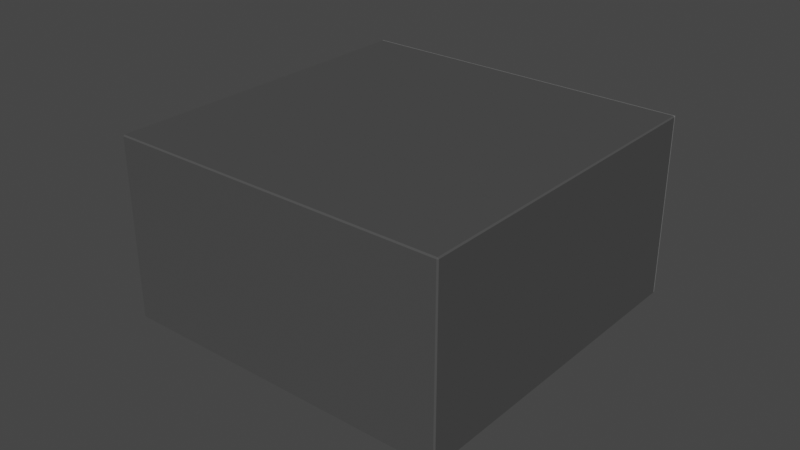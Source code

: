 # Source: Oven.blend  (saved by Blender 3.5.10; exported with 4.5.12 LTS)
import bpy
from mathutils import Matrix  # noqa: F401  (used for matrix-valued properties, if any)

bpy.ops.wm.read_factory_settings(use_empty=True)
scene = bpy.context.scene
scene.name = 'Scene'

# ---- collections
col_collection = bpy.data.collections.new('Collection'); scene.collection.children.link(col_collection)

# ---- materials (node trees are filled in below, after node groups)
mat_material = bpy.data.materials.new('Material')
mat_material.alpha_threshold = 0.0
mat_material.use_transparent_shadow = False
mat_material.diffuse_color = (0.07301, 0.07301, 0.07301, 1.0)
mat_material.roughness = 0.5
mat_material.line_color = (0.0, 0.0, 0.0, 1.0)
mat_material_003 = bpy.data.materials.new('Material.003')
mat_material_003.use_transparent_shadow = False
mat_material_003.diffuse_color = (0.1953, 0.1953, 0.1953, 1.0)
mat_material_002 = bpy.data.materials.new('Material.002')
mat_material_002.use_transparent_shadow = False
mat_material_002.diffuse_color = (1.0, 1.0, 1.0, 1.0)
mat_material_004 = bpy.data.materials.new('Material.004')
mat_material_004.use_transparent_shadow = False
mat_material_004.diffuse_color = (1.0, 1.0, 1.0, 1.0)

# ---- material node trees

# ---- world
world_world = bpy.data.worlds.new('World'); scene.world = world_world
world_world.use_nodes = True; world_world.node_tree.nodes.clear()
_N = world_world.node_tree.nodes; _L = world_world.node_tree.links
n0 = _N.new('ShaderNodeOutputWorld'); n0.name = 'World Output'; n0.location = (300, 300)
n1 = _N.new('ShaderNodeBackground'); n1.name = 'Background'; n1.location = (10, 300)
n1.inputs[0].default_value = (0.05088, 0.05088, 0.05088, 1.0)
_L.new(n1.outputs[0], n0.inputs[0])
n0.is_active_output = True
world_world.color = (0.05088, 0.05088, 0.05088)
world_world.use_sun_shadow = False
world_world.sun_shadow_jitter_overblur = 0.0

# ---- meshes
me_cube = bpy.data.meshes.new('Cube')
me_cube.from_pydata([(1.0, 1.0, 1.0), (1.0, 1.0, -0.06771), (1.0, -1.0, 1.0), (1.0, -1.0, -0.06771), (-1.0, 1.0, 1.0), (-1.0, 1.0, -0.06771), (-1.0, -1.0, 1.0), (-1.0, -1.0, -0.06771)], [], [(0, 4, 6, 2), (3, 2, 6, 7), (7, 6, 4, 5), (5, 1, 3, 7), (1, 0, 2, 3)])
_uv = me_cube.uv_layers.new(name='UVMap')
_uv.uv.foreach_set('vector', [0.625, 0.5, 0.875, 0.5, 0.875, 0.75, 0.625, 0.75, 0.375, 0.75, 0.625, 0.75, 0.625, 1.0, 0.375, 1.0, 0.375, 0.0, 0.625, 0.0, 0.625, 0.25, 0.375, 0.25, 0.125, 0.5, 0.375, 0.5, 0.375, 0.75, 0.125, 0.75, 0.375, 0.5, 0.625, 0.5, 0.625, 0.75, 0.375, 0.75])
me_cube.materials.append(mat_material)
me_cube.use_mirror_vertex_groups = False
me_cube.update()
me_plane_001 = bpy.data.meshes.new('Plane.001')
me_plane_001.from_pydata([(-1.0, -0.06076, -4.106e-08), (1.0, -0.06076, -4.106e-08), (-1.0, 1.0, 0.0), (1.0, 1.0, 0.0), (0.8083, 0.9042, -3.708e-09), (0.806, 0.03939, -3.718e-08), (-0.2779, 0.03939, -3.718e-08), (-0.2756, 0.9019, -3.798e-09)], [], [(0, 1, 3, 4, 5, 6), (7, 4, 3, 2, 0, 6)])
_uv = me_plane_001.uv_layers.new(name='UVMap')
_uv.uv.foreach_set('vector', [0.0, 0.0, 1.0, 0.0, 1.0, 1.0, 0.9041, 0.9097, 0.903, 0.09441, 0.361, 0.09441, 0.3622, 0.9075, 0.9041, 0.9097, 1.0, 1.0, 0.0, 1.0, 0.0, 0.0, 0.361, 0.09441])
me_plane_001.materials.append(mat_material_003)
me_plane_001.update()
me_plane_002 = bpy.data.meshes.new('Plane.002')
me_plane_002.from_pydata([(0.0, -0.2, 0.5985), (0.07804, -0.2, 0.6062), (0.0, 0.2, 0.5985), (-0.07804, -0.2, 0.6062), (-0.1531, -0.2, 0.6289), (-0.07804, 0.2, 0.6062), (-0.1531, 0.2, 0.6289), (-0.2222, 0.2, 0.6659), (-0.2828, 0.2, 0.7156), (-0.2222, -0.2, 0.6659), (-0.2828, -0.2, 0.7156), (-0.3326, -0.2, 0.7763), (-0.3696, -0.2, 0.8454), (-0.3326, 0.2, 0.7763), (-0.3696, 0.2, 0.8454), (-0.3923, 0.2, 0.9205), (-0.4, 0.2, 0.9985), (-0.3923, -0.2, 0.9205), (-0.4, -0.2, 0.9985), (-0.3923, -0.2, 1.077), (-0.3696, -0.2, 1.152), (-0.3923, 0.2, 1.077), (-0.3696, 0.2, 1.152), (-0.3326, 0.2, 1.221), (-0.2828, 0.2, 1.281), (-0.3326, -0.2, 1.221), (-0.2828, -0.2, 1.281), (-0.2222, -0.2, 1.331), (-0.1531, -0.2, 1.368), (-0.2222, 0.2, 1.331), (-0.1531, 0.2, 1.368), (-0.07804, 0.2, 1.391), (0.0, 0.2, 1.398), (-0.07804, -0.2, 1.391), (0.0, -0.2, 1.398), (0.07804, -0.2, 1.391), (0.1531, -0.2, 1.368), (0.07804, 0.2, 1.391), (0.1531, 0.2, 1.368), (0.2222, 0.2, 1.331), (0.2828, 0.2, 1.281), (0.2222, -0.2, 1.331), (0.2828, -0.2, 1.281), (0.3326, -0.2, 1.221), (0.3696, -0.2, 1.152), (0.3326, 0.2, 1.221), (0.3696, 0.2, 1.152), (0.3923, 0.2, 1.077), (0.4, 0.2, 0.9985), (0.3923, -0.2, 1.077), (0.4, -0.2, 0.9985), (0.3923, -0.2, 0.9205), (0.3696, -0.2, 0.8454), (0.3923, 0.2, 0.9205), (0.3696, 0.2, 0.8454), (0.3326, 0.2, 0.7763), (0.2828, 0.2, 0.7156), (0.3326, -0.2, 0.7763), (0.2828, -0.2, 0.7156), (0.2222, -0.2, 0.6659), (0.1531, -0.2, 0.6289), (0.2222, 0.2, 0.6659), (0.1531, 0.2, 0.6289), (0.07804, 0.2, 0.6062)], [], [(0, 1, 60, 59, 58, 57, 52, 51, 50, 49, 44, 43, 42, 41, 36, 35, 34, 33, 28, 27, 26, 25, 20, 19, 18, 17, 12, 11, 10, 9, 4, 3), (0, 2, 63, 1), (3, 5, 2, 0), (4, 6, 5, 3), (63, 2, 5, 6, 7, 8, 13, 14, 15, 16, 21, 22, 23, 24, 29, 30, 31, 32, 37, 38, 39, 40, 45, 46, 47, 48, 53, 54, 55, 56, 61, 62), (9, 7, 6, 4), (10, 8, 7, 9), (11, 13, 8, 10), (12, 14, 13, 11), (17, 15, 14, 12), (18, 16, 15, 17), (19, 21, 16, 18), (20, 22, 21, 19), (25, 23, 22, 20), (26, 24, 23, 25), (27, 29, 24, 26), (28, 30, 29, 27), (33, 31, 30, 28), (34, 32, 31, 33), (35, 37, 32, 34), (36, 38, 37, 35), (41, 39, 38, 36), (42, 40, 39, 41), (43, 45, 40, 42), (44, 46, 45, 43), (49, 47, 46, 44), (50, 48, 47, 49), (51, 53, 48, 50), (52, 54, 53, 51), (57, 55, 54, 52), (58, 56, 55, 57), (59, 61, 56, 58), (60, 62, 61, 59), (1, 63, 62, 60)])
me_plane_002.polygons.foreach_set('use_smooth', [True] * 34)
_uv = me_plane_002.uv_layers.new(name='UVMap')
_uv.uv.foreach_set('vector', [0.75, 0.49, 0.7968, 0.4854, 0.8418, 0.4717, 0.8833, 0.4496, 0.9197, 0.4197, 0.9496, 0.3833, 0.9717, 0.3418, 0.9854, 0.2968, 0.99, 0.25, 0.9854, 0.2032, 0.9717, 0.1582, 0.9496, 0.1167, 0.9197, 0.08029, 0.8833, 0.05045, 0.8418, 0.02827, 0.7968, 0.01461, 0.75, 0.01, 0.7032, 0.01461, 0.6582, 0.02827, 0.6167, 0.05045, 0.5803, 0.08029, 0.5504, 0.1167, 0.5283, 0.1582, 0.5146, 0.2032, 0.51, 0.25, 0.5146, 0.2968, 0.5283, 0.3418, 0.5504, 0.3833, 0.5803, 0.4197, 0.6167, 0.4496, 0.6582, 0.4717, 0.7032, 0.4854, 1.0, 0.5, 1.0, 1.0, 0.9688, 1.0, 0.9688, 0.5, 0.03125, 0.5, 0.03125, 1.0, 0.0, 1.0, 0.0, 0.5, 0.0625, 0.5, 0.0625, 1.0, 0.03125, 1.0, 0.03125, 0.5, 0.2968, 0.4854, 0.25, 0.49, 0.2032, 0.4854, 0.1582, 0.4717, 0.1167, 0.4496, 0.08029, 0.4197, 0.05045, 0.3833, 0.02827, 0.3418, 0.01461, 0.2968, 0.01, 0.25, 0.01461, 0.2032, 0.02827, 0.1582, 0.05045, 0.1167, 0.08029, 0.08029, 0.1167, 0.05045, 0.1582, 0.02827, 0.2032, 0.01461, 0.25, 0.01, 0.2968, 0.01461, 0.3418, 0.02827, 0.3833, 0.05045, 0.4197, 0.08029, 0.4496, 0.1167, 0.4717, 0.1582, 0.4854, 0.2032, 0.49, 0.25, 0.4854, 0.2968, 0.4717, 0.3418, 0.4496, 0.3833, 0.4197, 0.4197, 0.3833, 0.4496, 0.3418, 0.4717, 0.09375, 0.5, 0.09375, 1.0, 0.0625, 1.0, 0.0625, 0.5, 0.125, 0.5, 0.125, 1.0, 0.09375, 1.0, 0.09375, 0.5, 0.1562, 0.5, 0.1562, 1.0, 0.125, 1.0, 0.125, 0.5, 0.1875, 0.5, 0.1875, 1.0, 0.1562, 1.0, 0.1562, 0.5, 0.2188, 0.5, 0.2188, 1.0, 0.1875, 1.0, 0.1875, 0.5, 0.25, 0.5, 0.25, 1.0, 0.2188, 1.0, 0.2188, 0.5, 0.2812, 0.5, 0.2812, 1.0, 0.25, 1.0, 0.25, 0.5, 0.3125, 0.5, 0.3125, 1.0, 0.2812, 1.0, 0.2812, 0.5, 0.3438, 0.5, 0.3438, 1.0, 0.3125, 1.0, 0.3125, 0.5, 0.375, 0.5, 0.375, 1.0, 0.3438, 1.0, 0.3438, 0.5, 0.4062, 0.5, 0.4062, 1.0, 0.375, 1.0, 0.375, 0.5, 0.4375, 0.5, 0.4375, 1.0, 0.4062, 1.0, 0.4062, 0.5, 0.4688, 0.5, 0.4688, 1.0, 0.4375, 1.0, 0.4375, 0.5, 0.5, 0.5, 0.5, 1.0, 0.4688, 1.0, 0.4688, 0.5, 0.5312, 0.5, 0.5312, 1.0, 0.5, 1.0, 0.5, 0.5, 0.5625, 0.5, 0.5625, 1.0, 0.5312, 1.0, 0.5312, 0.5, 0.5938, 0.5, 0.5938, 1.0, 0.5625, 1.0, 0.5625, 0.5, 0.625, 0.5, 0.625, 1.0, 0.5938, 1.0, 0.5938, 0.5, 0.6562, 0.5, 0.6562, 1.0, 0.625, 1.0, 0.625, 0.5, 0.6875, 0.5, 0.6875, 1.0, 0.6562, 1.0, 0.6562, 0.5, 0.7188, 0.5, 0.7188, 1.0, 0.6875, 1.0, 0.6875, 0.5, 0.75, 0.5, 0.75, 1.0, 0.7188, 1.0, 0.7188, 0.5, 0.7812, 0.5, 0.7812, 1.0, 0.75, 1.0, 0.75, 0.5, 0.8125, 0.5, 0.8125, 1.0, 0.7812, 1.0, 0.7812, 0.5, 0.8438, 0.5, 0.8438, 1.0, 0.8125, 1.0, 0.8125, 0.5, 0.875, 0.5, 0.875, 1.0, 0.8438, 1.0, 0.8438, 0.5, 0.9062, 0.5, 0.9062, 1.0, 0.875, 1.0, 0.875, 0.5, 0.9375, 0.5, 0.9375, 1.0, 0.9062, 1.0, 0.9062, 0.5, 0.9688, 0.5, 0.9688, 1.0, 0.9375, 1.0, 0.9375, 0.5])
me_plane_002.materials.append(mat_material)
me_plane_002.update()
me_plane_003 = bpy.data.meshes.new('Plane.003')
me_plane_003.from_pydata([(0.0, -0.2, 0.5985), (0.07804, -0.2, 0.6062), (0.0, 0.2, 0.5985), (-0.07804, -0.2, 0.6062), (-0.1531, -0.2, 0.6289), (-0.07804, 0.2, 0.6062), (-0.1531, 0.2, 0.6289), (-0.2222, 0.2, 0.6659), (-0.2828, 0.2, 0.7156), (-0.2222, -0.2, 0.6659), (-0.2828, -0.2, 0.7156), (-0.3326, -0.2, 0.7763), (-0.3696, -0.2, 0.8454), (-0.3326, 0.2, 0.7763), (-0.3696, 0.2, 0.8454), (-0.3923, 0.2, 0.9205), (-0.4, 0.2, 0.9985), (-0.3923, -0.2, 0.9205), (-0.4, -0.2, 0.9985), (-0.3923, -0.2, 1.077), (-0.3696, -0.2, 1.152), (-0.3923, 0.2, 1.077), (-0.3696, 0.2, 1.152), (-0.3326, 0.2, 1.221), (-0.2828, 0.2, 1.281), (-0.3326, -0.2, 1.221), (-0.2828, -0.2, 1.281), (-0.2222, -0.2, 1.331), (-0.1531, -0.2, 1.368), (-0.2222, 0.2, 1.331), (-0.1531, 0.2, 1.368), (-0.07804, 0.2, 1.391), (0.0, 0.2, 1.398), (-0.07804, -0.2, 1.391), (0.0, -0.2, 1.398), (0.07804, -0.2, 1.391), (0.1531, -0.2, 1.368), (0.07804, 0.2, 1.391), (0.1531, 0.2, 1.368), (0.2222, 0.2, 1.331), (0.2828, 0.2, 1.281), (0.2222, -0.2, 1.331), (0.2828, -0.2, 1.281), (0.3326, -0.2, 1.221), (0.3696, -0.2, 1.152), (0.3326, 0.2, 1.221), (0.3696, 0.2, 1.152), (0.3923, 0.2, 1.077), (0.4, 0.2, 0.9985), (0.3923, -0.2, 1.077), (0.4, -0.2, 0.9985), (0.3923, -0.2, 0.9205), (0.3696, -0.2, 0.8454), (0.3923, 0.2, 0.9205), (0.3696, 0.2, 0.8454), (0.3326, 0.2, 0.7763), (0.2828, 0.2, 0.7156), (0.3326, -0.2, 0.7763), (0.2828, -0.2, 0.7156), (0.2222, -0.2, 0.6659), (0.1531, -0.2, 0.6289), (0.2222, 0.2, 0.6659), (0.1531, 0.2, 0.6289), (0.07804, 0.2, 0.6062)], [], [(0, 1, 60, 59, 58, 57, 52, 51, 50, 49, 44, 43, 42, 41, 36, 35, 34, 33, 28, 27, 26, 25, 20, 19, 18, 17, 12, 11, 10, 9, 4, 3), (0, 2, 63, 1), (3, 5, 2, 0), (4, 6, 5, 3), (63, 2, 5, 6, 7, 8, 13, 14, 15, 16, 21, 22, 23, 24, 29, 30, 31, 32, 37, 38, 39, 40, 45, 46, 47, 48, 53, 54, 55, 56, 61, 62), (9, 7, 6, 4), (10, 8, 7, 9), (11, 13, 8, 10), (12, 14, 13, 11), (17, 15, 14, 12), (18, 16, 15, 17), (19, 21, 16, 18), (20, 22, 21, 19), (25, 23, 22, 20), (26, 24, 23, 25), (27, 29, 24, 26), (28, 30, 29, 27), (33, 31, 30, 28), (34, 32, 31, 33), (35, 37, 32, 34), (36, 38, 37, 35), (41, 39, 38, 36), (42, 40, 39, 41), (43, 45, 40, 42), (44, 46, 45, 43), (49, 47, 46, 44), (50, 48, 47, 49), (51, 53, 48, 50), (52, 54, 53, 51), (57, 55, 54, 52), (58, 56, 55, 57), (59, 61, 56, 58), (60, 62, 61, 59), (1, 63, 62, 60)])
me_plane_003.polygons.foreach_set('use_smooth', [True] * 34)
_uv = me_plane_003.uv_layers.new(name='UVMap')
_uv.uv.foreach_set('vector', [0.75, 0.49, 0.7968, 0.4854, 0.8418, 0.4717, 0.8833, 0.4496, 0.9197, 0.4197, 0.9496, 0.3833, 0.9717, 0.3418, 0.9854, 0.2968, 0.99, 0.25, 0.9854, 0.2032, 0.9717, 0.1582, 0.9496, 0.1167, 0.9197, 0.08029, 0.8833, 0.05045, 0.8418, 0.02827, 0.7968, 0.01461, 0.75, 0.01, 0.7032, 0.01461, 0.6582, 0.02827, 0.6167, 0.05045, 0.5803, 0.08029, 0.5504, 0.1167, 0.5283, 0.1582, 0.5146, 0.2032, 0.51, 0.25, 0.5146, 0.2968, 0.5283, 0.3418, 0.5504, 0.3833, 0.5803, 0.4197, 0.6167, 0.4496, 0.6582, 0.4717, 0.7032, 0.4854, 1.0, 0.5, 1.0, 1.0, 0.9688, 1.0, 0.9688, 0.5, 0.03125, 0.5, 0.03125, 1.0, 0.0, 1.0, 0.0, 0.5, 0.0625, 0.5, 0.0625, 1.0, 0.03125, 1.0, 0.03125, 0.5, 0.2968, 0.4854, 0.25, 0.49, 0.2032, 0.4854, 0.1582, 0.4717, 0.1167, 0.4496, 0.08029, 0.4197, 0.05045, 0.3833, 0.02827, 0.3418, 0.01461, 0.2968, 0.01, 0.25, 0.01461, 0.2032, 0.02827, 0.1582, 0.05045, 0.1167, 0.08029, 0.08029, 0.1167, 0.05045, 0.1582, 0.02827, 0.2032, 0.01461, 0.25, 0.01, 0.2968, 0.01461, 0.3418, 0.02827, 0.3833, 0.05045, 0.4197, 0.08029, 0.4496, 0.1167, 0.4717, 0.1582, 0.4854, 0.2032, 0.49, 0.25, 0.4854, 0.2968, 0.4717, 0.3418, 0.4496, 0.3833, 0.4197, 0.4197, 0.3833, 0.4496, 0.3418, 0.4717, 0.09375, 0.5, 0.09375, 1.0, 0.0625, 1.0, 0.0625, 0.5, 0.125, 0.5, 0.125, 1.0, 0.09375, 1.0, 0.09375, 0.5, 0.1562, 0.5, 0.1562, 1.0, 0.125, 1.0, 0.125, 0.5, 0.1875, 0.5, 0.1875, 1.0, 0.1562, 1.0, 0.1562, 0.5, 0.2188, 0.5, 0.2188, 1.0, 0.1875, 1.0, 0.1875, 0.5, 0.25, 0.5, 0.25, 1.0, 0.2188, 1.0, 0.2188, 0.5, 0.2812, 0.5, 0.2812, 1.0, 0.25, 1.0, 0.25, 0.5, 0.3125, 0.5, 0.3125, 1.0, 0.2812, 1.0, 0.2812, 0.5, 0.3438, 0.5, 0.3438, 1.0, 0.3125, 1.0, 0.3125, 0.5, 0.375, 0.5, 0.375, 1.0, 0.3438, 1.0, 0.3438, 0.5, 0.4062, 0.5, 0.4062, 1.0, 0.375, 1.0, 0.375, 0.5, 0.4375, 0.5, 0.4375, 1.0, 0.4062, 1.0, 0.4062, 0.5, 0.4688, 0.5, 0.4688, 1.0, 0.4375, 1.0, 0.4375, 0.5, 0.5, 0.5, 0.5, 1.0, 0.4688, 1.0, 0.4688, 0.5, 0.5312, 0.5, 0.5312, 1.0, 0.5, 1.0, 0.5, 0.5, 0.5625, 0.5, 0.5625, 1.0, 0.5312, 1.0, 0.5312, 0.5, 0.5938, 0.5, 0.5938, 1.0, 0.5625, 1.0, 0.5625, 0.5, 0.625, 0.5, 0.625, 1.0, 0.5938, 1.0, 0.5938, 0.5, 0.6562, 0.5, 0.6562, 1.0, 0.625, 1.0, 0.625, 0.5, 0.6875, 0.5, 0.6875, 1.0, 0.6562, 1.0, 0.6562, 0.5, 0.7188, 0.5, 0.7188, 1.0, 0.6875, 1.0, 0.6875, 0.5, 0.75, 0.5, 0.75, 1.0, 0.7188, 1.0, 0.7188, 0.5, 0.7812, 0.5, 0.7812, 1.0, 0.75, 1.0, 0.75, 0.5, 0.8125, 0.5, 0.8125, 1.0, 0.7812, 1.0, 0.7812, 0.5, 0.8438, 0.5, 0.8438, 1.0, 0.8125, 1.0, 0.8125, 0.5, 0.875, 0.5, 0.875, 1.0, 0.8438, 1.0, 0.8438, 0.5, 0.9062, 0.5, 0.9062, 1.0, 0.875, 1.0, 0.875, 0.5, 0.9375, 0.5, 0.9375, 1.0, 0.9062, 1.0, 0.9062, 0.5, 0.9688, 0.5, 0.9688, 1.0, 0.9375, 1.0, 0.9375, 0.5])
me_plane_003.materials.append(mat_material)
me_plane_003.update()
me_plane_004 = bpy.data.meshes.new('Plane.004')
me_plane_004.from_pydata([(0.0, -0.2, 0.5985), (0.07804, -0.2, 0.6062), (0.0, 0.2, 0.5985), (-0.07804, -0.2, 0.6062), (-0.1531, -0.2, 0.6289), (-0.07804, 0.2, 0.6062), (-0.1531, 0.2, 0.6289), (-0.2222, 0.2, 0.6659), (-0.2828, 0.2, 0.7156), (-0.2222, -0.2, 0.6659), (-0.2828, -0.2, 0.7156), (-0.3326, -0.2, 0.7763), (-0.3696, -0.2, 0.8454), (-0.3326, 0.2, 0.7763), (-0.3696, 0.2, 0.8454), (-0.3923, 0.2, 0.9205), (-0.4, 0.2, 0.9985), (-0.3923, -0.2, 0.9205), (-0.4, -0.2, 0.9985), (-0.3923, -0.2, 1.077), (-0.3696, -0.2, 1.152), (-0.3923, 0.2, 1.077), (-0.3696, 0.2, 1.152), (-0.3326, 0.2, 1.221), (-0.2828, 0.2, 1.281), (-0.3326, -0.2, 1.221), (-0.2828, -0.2, 1.281), (-0.2222, -0.2, 1.331), (-0.1531, -0.2, 1.368), (-0.2222, 0.2, 1.331), (-0.1531, 0.2, 1.368), (-0.07804, 0.2, 1.391), (0.0, 0.2, 1.398), (-0.07804, -0.2, 1.391), (0.0, -0.2, 1.398), (0.07804, -0.2, 1.391), (0.1531, -0.2, 1.368), (0.07804, 0.2, 1.391), (0.1531, 0.2, 1.368), (0.2222, 0.2, 1.331), (0.2828, 0.2, 1.281), (0.2222, -0.2, 1.331), (0.2828, -0.2, 1.281), (0.3326, -0.2, 1.221), (0.3696, -0.2, 1.152), (0.3326, 0.2, 1.221), (0.3696, 0.2, 1.152), (0.3923, 0.2, 1.077), (0.4, 0.2, 0.9985), (0.3923, -0.2, 1.077), (0.4, -0.2, 0.9985), (0.3923, -0.2, 0.9205), (0.3696, -0.2, 0.8454), (0.3923, 0.2, 0.9205), (0.3696, 0.2, 0.8454), (0.3326, 0.2, 0.7763), (0.2828, 0.2, 0.7156), (0.3326, -0.2, 0.7763), (0.2828, -0.2, 0.7156), (0.2222, -0.2, 0.6659), (0.1531, -0.2, 0.6289), (0.2222, 0.2, 0.6659), (0.1531, 0.2, 0.6289), (0.07804, 0.2, 0.6062)], [], [(0, 1, 60, 59, 58, 57, 52, 51, 50, 49, 44, 43, 42, 41, 36, 35, 34, 33, 28, 27, 26, 25, 20, 19, 18, 17, 12, 11, 10, 9, 4, 3), (0, 2, 63, 1), (3, 5, 2, 0), (4, 6, 5, 3), (63, 2, 5, 6, 7, 8, 13, 14, 15, 16, 21, 22, 23, 24, 29, 30, 31, 32, 37, 38, 39, 40, 45, 46, 47, 48, 53, 54, 55, 56, 61, 62), (9, 7, 6, 4), (10, 8, 7, 9), (11, 13, 8, 10), (12, 14, 13, 11), (17, 15, 14, 12), (18, 16, 15, 17), (19, 21, 16, 18), (20, 22, 21, 19), (25, 23, 22, 20), (26, 24, 23, 25), (27, 29, 24, 26), (28, 30, 29, 27), (33, 31, 30, 28), (34, 32, 31, 33), (35, 37, 32, 34), (36, 38, 37, 35), (41, 39, 38, 36), (42, 40, 39, 41), (43, 45, 40, 42), (44, 46, 45, 43), (49, 47, 46, 44), (50, 48, 47, 49), (51, 53, 48, 50), (52, 54, 53, 51), (57, 55, 54, 52), (58, 56, 55, 57), (59, 61, 56, 58), (60, 62, 61, 59), (1, 63, 62, 60)])
me_plane_004.polygons.foreach_set('use_smooth', [True] * 34)
_uv = me_plane_004.uv_layers.new(name='UVMap')
_uv.uv.foreach_set('vector', [0.75, 0.49, 0.7968, 0.4854, 0.8418, 0.4717, 0.8833, 0.4496, 0.9197, 0.4197, 0.9496, 0.3833, 0.9717, 0.3418, 0.9854, 0.2968, 0.99, 0.25, 0.9854, 0.2032, 0.9717, 0.1582, 0.9496, 0.1167, 0.9197, 0.08029, 0.8833, 0.05045, 0.8418, 0.02827, 0.7968, 0.01461, 0.75, 0.01, 0.7032, 0.01461, 0.6582, 0.02827, 0.6167, 0.05045, 0.5803, 0.08029, 0.5504, 0.1167, 0.5283, 0.1582, 0.5146, 0.2032, 0.51, 0.25, 0.5146, 0.2968, 0.5283, 0.3418, 0.5504, 0.3833, 0.5803, 0.4197, 0.6167, 0.4496, 0.6582, 0.4717, 0.7032, 0.4854, 1.0, 0.5, 1.0, 1.0, 0.9688, 1.0, 0.9688, 0.5, 0.03125, 0.5, 0.03125, 1.0, 0.0, 1.0, 0.0, 0.5, 0.0625, 0.5, 0.0625, 1.0, 0.03125, 1.0, 0.03125, 0.5, 0.2968, 0.4854, 0.25, 0.49, 0.2032, 0.4854, 0.1582, 0.4717, 0.1167, 0.4496, 0.08029, 0.4197, 0.05045, 0.3833, 0.02827, 0.3418, 0.01461, 0.2968, 0.01, 0.25, 0.01461, 0.2032, 0.02827, 0.1582, 0.05045, 0.1167, 0.08029, 0.08029, 0.1167, 0.05045, 0.1582, 0.02827, 0.2032, 0.01461, 0.25, 0.01, 0.2968, 0.01461, 0.3418, 0.02827, 0.3833, 0.05045, 0.4197, 0.08029, 0.4496, 0.1167, 0.4717, 0.1582, 0.4854, 0.2032, 0.49, 0.25, 0.4854, 0.2968, 0.4717, 0.3418, 0.4496, 0.3833, 0.4197, 0.4197, 0.3833, 0.4496, 0.3418, 0.4717, 0.09375, 0.5, 0.09375, 1.0, 0.0625, 1.0, 0.0625, 0.5, 0.125, 0.5, 0.125, 1.0, 0.09375, 1.0, 0.09375, 0.5, 0.1562, 0.5, 0.1562, 1.0, 0.125, 1.0, 0.125, 0.5, 0.1875, 0.5, 0.1875, 1.0, 0.1562, 1.0, 0.1562, 0.5, 0.2188, 0.5, 0.2188, 1.0, 0.1875, 1.0, 0.1875, 0.5, 0.25, 0.5, 0.25, 1.0, 0.2188, 1.0, 0.2188, 0.5, 0.2812, 0.5, 0.2812, 1.0, 0.25, 1.0, 0.25, 0.5, 0.3125, 0.5, 0.3125, 1.0, 0.2812, 1.0, 0.2812, 0.5, 0.3438, 0.5, 0.3438, 1.0, 0.3125, 1.0, 0.3125, 0.5, 0.375, 0.5, 0.375, 1.0, 0.3438, 1.0, 0.3438, 0.5, 0.4062, 0.5, 0.4062, 1.0, 0.375, 1.0, 0.375, 0.5, 0.4375, 0.5, 0.4375, 1.0, 0.4062, 1.0, 0.4062, 0.5, 0.4688, 0.5, 0.4688, 1.0, 0.4375, 1.0, 0.4375, 0.5, 0.5, 0.5, 0.5, 1.0, 0.4688, 1.0, 0.4688, 0.5, 0.5312, 0.5, 0.5312, 1.0, 0.5, 1.0, 0.5, 0.5, 0.5625, 0.5, 0.5625, 1.0, 0.5312, 1.0, 0.5312, 0.5, 0.5938, 0.5, 0.5938, 1.0, 0.5625, 1.0, 0.5625, 0.5, 0.625, 0.5, 0.625, 1.0, 0.5938, 1.0, 0.5938, 0.5, 0.6562, 0.5, 0.6562, 1.0, 0.625, 1.0, 0.625, 0.5, 0.6875, 0.5, 0.6875, 1.0, 0.6562, 1.0, 0.6562, 0.5, 0.7188, 0.5, 0.7188, 1.0, 0.6875, 1.0, 0.6875, 0.5, 0.75, 0.5, 0.75, 1.0, 0.7188, 1.0, 0.7188, 0.5, 0.7812, 0.5, 0.7812, 1.0, 0.75, 1.0, 0.75, 0.5, 0.8125, 0.5, 0.8125, 1.0, 0.7812, 1.0, 0.7812, 0.5, 0.8438, 0.5, 0.8438, 1.0, 0.8125, 1.0, 0.8125, 0.5, 0.875, 0.5, 0.875, 1.0, 0.8438, 1.0, 0.8438, 0.5, 0.9062, 0.5, 0.9062, 1.0, 0.875, 1.0, 0.875, 0.5, 0.9375, 0.5, 0.9375, 1.0, 0.9062, 1.0, 0.9062, 0.5, 0.9688, 0.5, 0.9688, 1.0, 0.9375, 1.0, 0.9375, 0.5])
me_plane_004.materials.append(mat_material)
me_plane_004.update()
me_circle = bpy.data.meshes.new('Circle')
me_circle.from_pydata([(-0.829, 0.9235, -1.42), (-1.024, 0.9043, -1.42), (-1.212, 0.8474, -1.42), (-1.385, 0.755, -1.42), (-1.536, 0.6307, -1.42), (-1.66, 0.4791, -1.42), (-1.753, 0.3062, -1.42), (-1.81, 0.1186, -1.42), (-1.829, -0.07645, -1.42), (-1.81, -0.2715, -1.42), (-1.753, -0.4591, -1.42), (-1.66, -0.632, -1.42), (-1.536, -0.7836, -1.42), (-1.385, -0.9079, -1.42), (-1.212, -1.0, -1.42), (-1.024, -1.057, -1.42), (-0.829, -1.076, -1.42), (-0.6339, -1.057, -1.42), (-0.4463, -1.0, -1.42), (-0.2734, -0.9079, -1.42), (-0.1219, -0.7836, -1.42), (0.002477, -0.632, -1.42), (0.09489, -0.4591, -1.42), (0.1518, -0.2715, -1.42), (0.171, -0.07645, -1.42), (0.1518, 0.1186, -1.42), (0.09489, 0.3062, -1.42), (0.002477, 0.4791, -1.42), (-0.1219, 0.6307, -1.42), (-0.2734, 0.755, -1.42), (-0.4463, 0.8474, -1.42), (-0.6339, 0.9043, -1.42), (-0.829, 0.7516, -1.42), (-0.9905, 0.7356, -1.42), (-1.146, 0.6885, -1.42), (-1.289, 0.612, -1.42), (-1.414, 0.509, -1.42), (-1.517, 0.3836, -1.42), (-1.594, 0.2404, -1.42), (-1.641, 0.08508, -1.42), (-1.657, -0.07645, -1.42), (-1.641, -0.238, -1.42), (-1.594, -0.3933, -1.42), (-1.517, -0.5365, -1.42), (-1.414, -0.6619, -1.42), (-1.289, -0.7649, -1.42), (-1.146, -0.8414, -1.42), (-0.9905, -0.8885, -1.42), (-0.829, -0.9045, -1.42), (-0.6675, -0.8885, -1.42), (-0.5121, -0.8414, -1.42), (-0.369, -0.7649, -1.42), (-0.2435, -0.6619, -1.42), (-0.1405, -0.5365, -1.42), (-0.06402, -0.3933, -1.42), (-0.0169, -0.238, -1.42), (-0.0009875, -0.07645, -1.42), (-0.0169, 0.08508, -1.42), (-0.06402, 0.2404, -1.42), (-0.1405, 0.3836, -1.42), (-0.2435, 0.509, -1.42), (-0.369, 0.612, -1.42), (-0.5121, 0.6885, -1.42), (-0.6675, 0.7356, -1.42), (-0.829, 0.9235, -1.279), (-1.024, 0.9043, -1.279), (-1.212, 0.8474, -1.279), (-1.385, 0.755, -1.279), (-1.536, 0.6307, -1.279), (-1.66, 0.4791, -1.279), (-1.753, 0.3062, -1.279), (-1.81, 0.1186, -1.279), (-1.829, -0.07645, -1.279), (-1.81, -0.2715, -1.279), (-1.753, -0.4591, -1.279), (-1.66, -0.632, -1.279), (-1.536, -0.7836, -1.279), (-1.385, -0.9079, -1.279), (-1.212, -1.0, -1.279), (-1.024, -1.057, -1.279), (-0.829, -1.076, -1.279), (-0.6339, -1.057, -1.279), (-0.4463, -1.0, -1.279), (-0.2734, -0.9079, -1.279), (-0.1219, -0.7836, -1.279), (0.002477, -0.632, -1.279), (0.09489, -0.4591, -1.279), (0.1518, -0.2715, -1.279), (0.171, -0.07645, -1.279), (0.1518, 0.1186, -1.279), (0.09489, 0.3062, -1.279), (0.002477, 0.4791, -1.279), (-0.1219, 0.6307, -1.279), (-0.2734, 0.755, -1.279), (-0.4463, 0.8474, -1.279), (-0.6339, 0.9043, -1.279), (-1.024, 0.9043, -1.42), (-0.829, 0.9235, -1.42), (-1.212, 0.8474, -1.42), (-1.385, 0.755, -1.42), (-1.536, 0.6307, -1.42), (-1.66, 0.4791, -1.42), (-1.753, 0.3062, -1.42), (-1.81, 0.1186, -1.42), (-1.829, -0.07645, -1.42), (-1.81, -0.2715, -1.42), (-1.753, -0.4591, -1.42), (-1.66, -0.632, -1.42), (-1.536, -0.7836, -1.42), (-1.385, -0.9079, -1.42), (-1.212, -1.0, -1.42), (-1.024, -1.057, -1.42), (-0.829, -1.076, -1.42), (-0.6339, -1.057, -1.42), (-0.4463, -1.0, -1.42), (-0.2734, -0.9079, -1.42), (-0.1219, -0.7836, -1.42), (0.002477, -0.632, -1.42), (0.09489, -0.4591, -1.42), (0.1518, -0.2715, -1.42), (0.171, -0.07645, -1.42), (0.1518, 0.1186, -1.42), (0.09489, 0.3062, -1.42), (0.002477, 0.4791, -1.42), (-0.1219, 0.6307, -1.42), (-0.2734, 0.755, -1.42), (-0.4463, 0.8474, -1.42), (-0.6339, 0.9043, -1.42)], [], [(0, 31, 127, 97), (19, 18, 114, 115), (6, 5, 101, 102), (20, 19, 115, 116), (7, 6, 102, 103), (21, 20, 116, 117), (8, 7, 103, 104), (22, 21, 117, 118), (9, 8, 104, 105), (23, 22, 118, 119), (10, 9, 105, 106), (24, 23, 119, 120), (11, 10, 106, 107), (25, 24, 120, 121), (12, 11, 107, 108), (26, 25, 121, 122), (13, 12, 108, 109), (27, 26, 122, 123), (14, 13, 109, 110), (1, 0, 97, 96), (28, 27, 123, 124), (15, 14, 110, 111), (2, 1, 96, 98), (29, 28, 124, 125), (16, 15, 111, 112), (3, 2, 98, 99), (30, 29, 125, 126), (17, 16, 112, 113), (4, 3, 99, 100), (31, 30, 126, 127), (18, 17, 113, 114), (5, 4, 100, 101), (123, 122, 90, 91), (110, 109, 77, 78), (96, 97, 64, 65), (124, 123, 91, 92), (111, 110, 78, 79), (98, 96, 65, 66), (125, 124, 92, 93), (112, 111, 79, 80), (99, 98, 66, 67), (126, 125, 93, 94), (113, 112, 80, 81), (100, 99, 67, 68), (127, 126, 94, 95), (114, 113, 81, 82), (101, 100, 68, 69), (97, 127, 95, 64), (115, 114, 82, 83), (102, 101, 69, 70), (116, 115, 83, 84), (103, 102, 70, 71), (117, 116, 84, 85), (104, 103, 71, 72), (118, 117, 85, 86), (105, 104, 72, 73), (119, 118, 86, 87), (106, 105, 73, 74), (120, 119, 87, 88), (107, 106, 74, 75), (121, 120, 88, 89), (108, 107, 75, 76), (122, 121, 89, 90), (109, 108, 76, 77), (33, 32, 97, 96), (34, 33, 96, 98), (35, 34, 98, 99), (36, 35, 99, 100), (37, 36, 100, 101), (38, 37, 101, 102), (39, 38, 102, 103), (40, 39, 103, 104), (41, 40, 104, 105), (42, 41, 105, 106), (43, 42, 106, 107), (44, 43, 107, 108), (45, 44, 108, 109), (46, 45, 109, 110), (47, 46, 110, 111), (48, 47, 111, 112), (49, 48, 112, 113), (50, 49, 113, 114), (51, 50, 114, 115), (52, 51, 115, 116), (53, 52, 116, 117), (54, 53, 117, 118), (55, 54, 118, 119), (56, 55, 119, 120), (57, 56, 120, 121), (58, 57, 121, 122), (59, 58, 122, 123), (60, 59, 123, 124), (61, 60, 124, 125), (62, 61, 125, 126), (63, 62, 126, 127), (32, 63, 127, 97)])
_uv = me_circle.uv_layers.new(name='UVMap')
_uv.uv.foreach_set('vector', [0.0, 0.0, 0.0, 0.0, 0.0, 0.0, 0.0, 0.0, 0.0, 0.0, 0.0, 0.0, 0.0, 0.0, 0.0, 0.0, 0.0, 0.0, 0.0, 0.0, 0.0, 0.0, 0.0, 0.0, 0.0, 0.0, 0.0, 0.0, 0.0, 0.0, 0.0, 0.0, 0.0, 0.0, 0.0, 0.0, 0.0, 0.0, 0.0, 0.0, 0.0, 0.0, 0.0, 0.0, 0.0, 0.0, 0.0, 0.0, 0.0, 0.0, 0.0, 0.0, 0.0, 0.0, 0.0, 0.0, 0.0, 0.0, 0.0, 0.0, 0.0, 0.0, 0.0, 0.0, 0.0, 0.0, 0.0, 0.0, 0.0, 0.0, 0.0, 0.0, 0.0, 0.0, 0.0, 0.0, 0.0, 0.0, 0.0, 0.0, 0.0, 0.0, 0.0, 0.0, 0.0, 0.0, 0.0, 0.0, 0.0, 0.0, 0.0, 0.0, 0.0, 0.0, 0.0, 0.0, 0.0, 0.0, 0.0, 0.0, 0.0, 0.0, 0.0, 0.0, 0.0, 0.0, 0.0, 0.0, 0.0, 0.0, 0.0, 0.0, 0.0, 0.0, 0.0, 0.0, 0.0, 0.0, 0.0, 0.0, 0.0, 0.0, 0.0, 0.0, 0.0, 0.0, 0.0, 0.0, 0.0, 0.0, 0.0, 0.0, 0.0, 0.0, 0.0, 0.0, 0.0, 0.0, 0.0, 0.0, 0.0, 0.0, 0.0, 0.0, 0.0, 0.0, 0.0, 0.0, 0.0, 0.0, 0.0, 0.0, 0.0, 0.0, 0.0, 0.0, 0.0, 0.0, 0.0, 0.0, 0.0, 0.0, 0.0, 0.0, 0.0, 0.0, 0.0, 0.0, 0.0, 0.0, 0.0, 0.0, 0.0, 0.0, 0.0, 0.0, 0.0, 0.0, 0.0, 0.0, 0.0, 0.0, 0.0, 0.0, 0.0, 0.0, 0.0, 0.0, 0.0, 0.0, 0.0, 0.0, 0.0, 0.0, 0.0, 0.0, 0.0, 0.0, 0.0, 0.0, 0.0, 0.0, 0.0, 0.0, 0.0, 0.0, 0.0, 0.0, 0.0, 0.0, 0.0, 0.0, 0.0, 0.0, 0.0, 0.0, 0.0, 0.0, 0.0, 0.0, 0.0, 0.0, 0.0, 0.0, 0.0, 0.0, 0.0, 0.0, 0.0, 0.0, 0.0, 0.0, 0.0, 0.0, 0.0, 0.0, 0.0, 0.0, 0.0, 0.0, 0.0, 0.0, 0.0, 0.0, 0.0, 0.0, 0.0, 0.0, 0.0, 0.0, 0.0, 0.0, 0.0, 0.0, 0.0, 0.0, 0.0, 0.0, 0.0, 0.0, 0.0, 0.0, 0.0, 0.0, 0.0, 0.0, 0.0, 0.0, 0.0, 0.0, 0.0, 0.0, 0.0, 0.0, 0.0, 0.0, 0.0, 0.0, 0.0, 0.0, 0.0, 0.0, 0.0, 0.0, 0.0, 0.0, 0.0, 0.0, 0.0, 0.0, 0.0, 0.0, 0.0, 0.0, 0.0, 0.0, 0.0, 0.0, 0.0, 0.0, 0.0, 0.0, 0.0, 0.0, 0.0, 0.0, 0.0, 0.0, 0.0, 0.0, 0.0, 0.0, 0.0, 0.0, 0.0, 0.0, 0.0, 0.0, 0.0, 0.0, 0.0, 0.0, 0.0, 0.0, 0.0, 0.0, 0.0, 0.0, 0.0, 0.0, 0.0, 0.0, 0.0, 0.0, 0.0, 0.0, 0.0, 0.0, 0.0, 0.0, 0.0, 0.0, 0.0, 0.0, 0.0, 0.0, 0.0, 0.0, 0.0, 0.0, 0.0, 0.0, 0.0, 0.0, 0.0, 0.0, 0.0, 0.0, 0.0, 0.0, 0.0, 0.0, 0.0, 0.0, 0.0, 0.0, 0.0, 0.0, 0.0, 0.0, 0.0, 0.0, 0.0, 0.0, 0.0, 0.0, 0.0, 0.0, 0.0, 0.0, 0.0, 0.0, 0.0, 0.0, 0.0, 0.0, 0.0, 0.0, 0.0, 0.0, 0.0, 0.0, 0.0, 0.0, 0.0, 0.0, 0.0, 0.0, 0.0, 0.0, 0.0, 0.0, 0.0, 0.0, 0.0, 0.0, 0.0, 0.0, 0.0, 0.0, 0.0, 0.0, 0.0, 0.0, 0.0, 0.0, 0.0, 0.0, 0.0, 0.0, 0.0, 0.0, 0.0, 0.0, 0.0, 0.0, 0.0, 0.0, 0.0, 0.0, 0.0, 0.0, 0.0, 0.0, 0.0, 0.0, 0.0, 0.0, 0.0, 0.0, 0.0, 0.0, 0.0, 0.0, 0.0, 0.0, 0.0, 0.0, 0.0, 0.0, 0.0, 0.0, 0.0, 0.0, 0.0, 0.0, 0.0, 0.0, 0.0, 0.0, 0.0, 0.0, 0.0, 0.0, 0.0, 0.0, 0.0, 0.0, 0.0, 0.0, 0.0, 0.0, 0.0, 0.0, 0.0, 0.0, 0.0, 0.0, 0.0, 0.0, 0.0, 0.0, 0.0, 0.0, 0.0, 0.0, 0.0, 0.0, 0.0, 0.0, 0.0, 0.0, 0.0, 0.0, 0.0, 0.0, 0.0, 0.0, 0.0, 0.0, 0.0, 0.0, 0.0, 0.0, 0.0, 0.0, 0.0, 0.0, 0.0, 0.0, 0.0, 0.0, 0.0, 0.0, 0.0, 0.0, 0.0, 0.0, 0.0, 0.0, 0.0, 0.0, 0.0, 0.0, 0.0, 0.0, 0.0, 0.0, 0.0, 0.0, 0.0, 0.0, 0.0, 0.0, 0.0, 0.0, 0.0, 0.0, 0.0, 0.0, 0.0, 0.0, 0.0, 0.0, 0.0, 0.0, 0.0, 0.0, 0.0, 0.0, 0.0, 0.0, 0.0, 0.0, 0.0, 0.0, 0.0, 0.0, 0.0, 0.0, 0.0, 0.0, 0.0, 0.0, 0.0, 0.0, 0.0, 0.0, 0.0, 0.0, 0.0, 0.0, 0.0, 0.0, 0.0, 0.0, 0.0, 0.0, 0.0, 0.0, 0.0, 0.0, 0.0, 0.0, 0.0, 0.0, 0.0, 0.0, 0.0, 0.0, 0.0, 0.0, 0.0, 0.0, 0.0, 0.0, 0.0, 0.0, 0.0, 0.0, 0.0, 0.0, 0.0, 0.0, 0.0, 0.0, 0.0, 0.0, 0.0, 0.0, 0.0, 0.0, 0.0, 0.0, 0.0, 0.0, 0.0, 0.0, 0.0, 0.0, 0.0, 0.0, 0.0, 0.0, 0.0, 0.0, 0.0, 0.0, 0.0, 0.0, 0.0, 0.0, 0.0, 0.0, 0.0, 0.0, 0.0, 0.0, 0.0, 0.0, 0.0, 0.0, 0.0, 0.0, 0.0, 0.0, 0.0, 0.0, 0.0, 0.0, 0.0, 0.0, 0.0, 0.0, 0.0, 0.0, 0.0, 0.0, 0.0, 0.0, 0.0, 0.0, 0.0, 0.0, 0.0, 0.0, 0.0, 0.0, 0.0, 0.0, 0.0, 0.0, 0.0, 0.0, 0.0, 0.0, 0.0, 0.0, 0.0, 0.0, 0.0, 0.0, 0.0, 0.0, 0.0, 0.0, 0.0, 0.0, 0.0, 0.0, 0.0, 0.0, 0.0, 0.0, 0.0, 0.0, 0.0, 0.0, 0.0, 0.0, 0.0, 0.0, 0.0, 0.0, 0.0, 0.0, 0.0, 0.0, 0.0, 0.0, 0.0, 0.0, 0.0, 0.0, 0.0, 0.0, 0.0, 0.0, 0.0, 0.0, 0.0, 0.0, 0.0, 0.0, 0.0, 0.0, 0.0, 0.0, 0.0, 0.0, 0.0, 0.0, 0.0, 0.0, 0.0, 0.0, 0.0, 0.0, 0.0, 0.0, 0.0, 0.0, 0.0, 0.0, 0.0, 0.0, 0.0, 0.0, 0.0, 0.0, 0.0, 0.0, 0.0, 0.0, 0.0, 0.0, 0.0, 0.0, 0.0, 0.0, 0.0, 0.0, 0.0, 0.0, 0.0, 0.0, 0.0, 0.0])
me_circle.materials.append(mat_material_002)
me_circle.update()
me_circle_001 = bpy.data.meshes.new('Circle.001')
me_circle_001.from_pydata([(-0.829, 0.9235, -1.42), (-1.024, 0.9043, -1.42), (-1.212, 0.8474, -1.42), (-1.385, 0.755, -1.42), (-1.536, 0.6307, -1.42), (-1.66, 0.4791, -1.42), (-1.753, 0.3062, -1.42), (-1.81, 0.1186, -1.42), (-1.829, -0.07645, -1.42), (-1.81, -0.2715, -1.42), (-1.753, -0.4591, -1.42), (-1.66, -0.632, -1.42), (-1.536, -0.7836, -1.42), (-1.385, -0.9079, -1.42), (-1.212, -1.0, -1.42), (-1.024, -1.057, -1.42), (-0.829, -1.076, -1.42), (-0.6339, -1.057, -1.42), (-0.4463, -1.0, -1.42), (-0.2734, -0.9079, -1.42), (-0.1219, -0.7836, -1.42), (0.002477, -0.632, -1.42), (0.09489, -0.4591, -1.42), (0.1518, -0.2715, -1.42), (0.171, -0.07645, -1.42), (0.1518, 0.1186, -1.42), (0.09489, 0.3062, -1.42), (0.002477, 0.4791, -1.42), (-0.1219, 0.6307, -1.42), (-0.2734, 0.755, -1.42), (-0.4463, 0.8474, -1.42), (-0.6339, 0.9043, -1.42), (-0.829, 0.7516, -1.42), (-0.9905, 0.7356, -1.42), (-1.146, 0.6885, -1.42), (-1.289, 0.612, -1.42), (-1.414, 0.509, -1.42), (-1.517, 0.3836, -1.42), (-1.594, 0.2404, -1.42), (-1.641, 0.08508, -1.42), (-1.657, -0.07645, -1.42), (-1.641, -0.238, -1.42), (-1.594, -0.3933, -1.42), (-1.517, -0.5365, -1.42), (-1.414, -0.6619, -1.42), (-1.289, -0.7649, -1.42), (-1.146, -0.8414, -1.42), (-0.9905, -0.8885, -1.42), (-0.829, -0.9045, -1.42), (-0.6675, -0.8885, -1.42), (-0.5121, -0.8414, -1.42), (-0.369, -0.7649, -1.42), (-0.2435, -0.6619, -1.42), (-0.1405, -0.5365, -1.42), (-0.06402, -0.3933, -1.42), (-0.0169, -0.238, -1.42), (-0.0009875, -0.07645, -1.42), (-0.0169, 0.08508, -1.42), (-0.06402, 0.2404, -1.42), (-0.1405, 0.3836, -1.42), (-0.2435, 0.509, -1.42), (-0.369, 0.612, -1.42), (-0.5121, 0.6885, -1.42), (-0.6675, 0.7356, -1.42), (-0.829, 0.9235, -1.279), (-1.024, 0.9043, -1.279), (-1.212, 0.8474, -1.279), (-1.385, 0.755, -1.279), (-1.536, 0.6307, -1.279), (-1.66, 0.4791, -1.279), (-1.753, 0.3062, -1.279), (-1.81, 0.1186, -1.279), (-1.829, -0.07645, -1.279), (-1.81, -0.2715, -1.279), (-1.753, -0.4591, -1.279), (-1.66, -0.632, -1.279), (-1.536, -0.7836, -1.279), (-1.385, -0.9079, -1.279), (-1.212, -1.0, -1.279), (-1.024, -1.057, -1.279), (-0.829, -1.076, -1.279), (-0.6339, -1.057, -1.279), (-0.4463, -1.0, -1.279), (-0.2734, -0.9079, -1.279), (-0.1219, -0.7836, -1.279), (0.002477, -0.632, -1.279), (0.09489, -0.4591, -1.279), (0.1518, -0.2715, -1.279), (0.171, -0.07645, -1.279), (0.1518, 0.1186, -1.279), (0.09489, 0.3062, -1.279), (0.002477, 0.4791, -1.279), (-0.1219, 0.6307, -1.279), (-0.2734, 0.755, -1.279), (-0.4463, 0.8474, -1.279), (-0.6339, 0.9043, -1.279), (-1.024, 0.9043, -1.42), (-0.829, 0.9235, -1.42), (-1.212, 0.8474, -1.42), (-1.385, 0.755, -1.42), (-1.536, 0.6307, -1.42), (-1.66, 0.4791, -1.42), (-1.753, 0.3062, -1.42), (-1.81, 0.1186, -1.42), (-1.829, -0.07645, -1.42), (-1.81, -0.2715, -1.42), (-1.753, -0.4591, -1.42), (-1.66, -0.632, -1.42), (-1.536, -0.7836, -1.42), (-1.385, -0.9079, -1.42), (-1.212, -1.0, -1.42), (-1.024, -1.057, -1.42), (-0.829, -1.076, -1.42), (-0.6339, -1.057, -1.42), (-0.4463, -1.0, -1.42), (-0.2734, -0.9079, -1.42), (-0.1219, -0.7836, -1.42), (0.002477, -0.632, -1.42), (0.09489, -0.4591, -1.42), (0.1518, -0.2715, -1.42), (0.171, -0.07645, -1.42), (0.1518, 0.1186, -1.42), (0.09489, 0.3062, -1.42), (0.002477, 0.4791, -1.42), (-0.1219, 0.6307, -1.42), (-0.2734, 0.755, -1.42), (-0.4463, 0.8474, -1.42), (-0.6339, 0.9043, -1.42)], [], [(0, 31, 127, 97), (19, 18, 114, 115), (6, 5, 101, 102), (20, 19, 115, 116), (7, 6, 102, 103), (21, 20, 116, 117), (8, 7, 103, 104), (22, 21, 117, 118), (9, 8, 104, 105), (23, 22, 118, 119), (10, 9, 105, 106), (24, 23, 119, 120), (11, 10, 106, 107), (25, 24, 120, 121), (12, 11, 107, 108), (26, 25, 121, 122), (13, 12, 108, 109), (27, 26, 122, 123), (14, 13, 109, 110), (1, 0, 97, 96), (28, 27, 123, 124), (15, 14, 110, 111), (2, 1, 96, 98), (29, 28, 124, 125), (16, 15, 111, 112), (3, 2, 98, 99), (30, 29, 125, 126), (17, 16, 112, 113), (4, 3, 99, 100), (31, 30, 126, 127), (18, 17, 113, 114), (5, 4, 100, 101), (123, 122, 90, 91), (110, 109, 77, 78), (96, 97, 64, 65), (124, 123, 91, 92), (111, 110, 78, 79), (98, 96, 65, 66), (125, 124, 92, 93), (112, 111, 79, 80), (99, 98, 66, 67), (126, 125, 93, 94), (113, 112, 80, 81), (100, 99, 67, 68), (127, 126, 94, 95), (114, 113, 81, 82), (101, 100, 68, 69), (97, 127, 95, 64), (115, 114, 82, 83), (102, 101, 69, 70), (116, 115, 83, 84), (103, 102, 70, 71), (117, 116, 84, 85), (104, 103, 71, 72), (118, 117, 85, 86), (105, 104, 72, 73), (119, 118, 86, 87), (106, 105, 73, 74), (120, 119, 87, 88), (107, 106, 74, 75), (121, 120, 88, 89), (108, 107, 75, 76), (122, 121, 89, 90), (109, 108, 76, 77), (33, 32, 97, 96), (34, 33, 96, 98), (35, 34, 98, 99), (36, 35, 99, 100), (37, 36, 100, 101), (38, 37, 101, 102), (39, 38, 102, 103), (40, 39, 103, 104), (41, 40, 104, 105), (42, 41, 105, 106), (43, 42, 106, 107), (44, 43, 107, 108), (45, 44, 108, 109), (46, 45, 109, 110), (47, 46, 110, 111), (48, 47, 111, 112), (49, 48, 112, 113), (50, 49, 113, 114), (51, 50, 114, 115), (52, 51, 115, 116), (53, 52, 116, 117), (54, 53, 117, 118), (55, 54, 118, 119), (56, 55, 119, 120), (57, 56, 120, 121), (58, 57, 121, 122), (59, 58, 122, 123), (60, 59, 123, 124), (61, 60, 124, 125), (62, 61, 125, 126), (63, 62, 126, 127), (32, 63, 127, 97)])
_uv = me_circle_001.uv_layers.new(name='UVMap')
_uv.uv.foreach_set('vector', [0.0, 0.0, 0.0, 0.0, 0.0, 0.0, 0.0, 0.0, 0.0, 0.0, 0.0, 0.0, 0.0, 0.0, 0.0, 0.0, 0.0, 0.0, 0.0, 0.0, 0.0, 0.0, 0.0, 0.0, 0.0, 0.0, 0.0, 0.0, 0.0, 0.0, 0.0, 0.0, 0.0, 0.0, 0.0, 0.0, 0.0, 0.0, 0.0, 0.0, 0.0, 0.0, 0.0, 0.0, 0.0, 0.0, 0.0, 0.0, 0.0, 0.0, 0.0, 0.0, 0.0, 0.0, 0.0, 0.0, 0.0, 0.0, 0.0, 0.0, 0.0, 0.0, 0.0, 0.0, 0.0, 0.0, 0.0, 0.0, 0.0, 0.0, 0.0, 0.0, 0.0, 0.0, 0.0, 0.0, 0.0, 0.0, 0.0, 0.0, 0.0, 0.0, 0.0, 0.0, 0.0, 0.0, 0.0, 0.0, 0.0, 0.0, 0.0, 0.0, 0.0, 0.0, 0.0, 0.0, 0.0, 0.0, 0.0, 0.0, 0.0, 0.0, 0.0, 0.0, 0.0, 0.0, 0.0, 0.0, 0.0, 0.0, 0.0, 0.0, 0.0, 0.0, 0.0, 0.0, 0.0, 0.0, 0.0, 0.0, 0.0, 0.0, 0.0, 0.0, 0.0, 0.0, 0.0, 0.0, 0.0, 0.0, 0.0, 0.0, 0.0, 0.0, 0.0, 0.0, 0.0, 0.0, 0.0, 0.0, 0.0, 0.0, 0.0, 0.0, 0.0, 0.0, 0.0, 0.0, 0.0, 0.0, 0.0, 0.0, 0.0, 0.0, 0.0, 0.0, 0.0, 0.0, 0.0, 0.0, 0.0, 0.0, 0.0, 0.0, 0.0, 0.0, 0.0, 0.0, 0.0, 0.0, 0.0, 0.0, 0.0, 0.0, 0.0, 0.0, 0.0, 0.0, 0.0, 0.0, 0.0, 0.0, 0.0, 0.0, 0.0, 0.0, 0.0, 0.0, 0.0, 0.0, 0.0, 0.0, 0.0, 0.0, 0.0, 0.0, 0.0, 0.0, 0.0, 0.0, 0.0, 0.0, 0.0, 0.0, 0.0, 0.0, 0.0, 0.0, 0.0, 0.0, 0.0, 0.0, 0.0, 0.0, 0.0, 0.0, 0.0, 0.0, 0.0, 0.0, 0.0, 0.0, 0.0, 0.0, 0.0, 0.0, 0.0, 0.0, 0.0, 0.0, 0.0, 0.0, 0.0, 0.0, 0.0, 0.0, 0.0, 0.0, 0.0, 0.0, 0.0, 0.0, 0.0, 0.0, 0.0, 0.0, 0.0, 0.0, 0.0, 0.0, 0.0, 0.0, 0.0, 0.0, 0.0, 0.0, 0.0, 0.0, 0.0, 0.0, 0.0, 0.0, 0.0, 0.0, 0.0, 0.0, 0.0, 0.0, 0.0, 0.0, 0.0, 0.0, 0.0, 0.0, 0.0, 0.0, 0.0, 0.0, 0.0, 0.0, 0.0, 0.0, 0.0, 0.0, 0.0, 0.0, 0.0, 0.0, 0.0, 0.0, 0.0, 0.0, 0.0, 0.0, 0.0, 0.0, 0.0, 0.0, 0.0, 0.0, 0.0, 0.0, 0.0, 0.0, 0.0, 0.0, 0.0, 0.0, 0.0, 0.0, 0.0, 0.0, 0.0, 0.0, 0.0, 0.0, 0.0, 0.0, 0.0, 0.0, 0.0, 0.0, 0.0, 0.0, 0.0, 0.0, 0.0, 0.0, 0.0, 0.0, 0.0, 0.0, 0.0, 0.0, 0.0, 0.0, 0.0, 0.0, 0.0, 0.0, 0.0, 0.0, 0.0, 0.0, 0.0, 0.0, 0.0, 0.0, 0.0, 0.0, 0.0, 0.0, 0.0, 0.0, 0.0, 0.0, 0.0, 0.0, 0.0, 0.0, 0.0, 0.0, 0.0, 0.0, 0.0, 0.0, 0.0, 0.0, 0.0, 0.0, 0.0, 0.0, 0.0, 0.0, 0.0, 0.0, 0.0, 0.0, 0.0, 0.0, 0.0, 0.0, 0.0, 0.0, 0.0, 0.0, 0.0, 0.0, 0.0, 0.0, 0.0, 0.0, 0.0, 0.0, 0.0, 0.0, 0.0, 0.0, 0.0, 0.0, 0.0, 0.0, 0.0, 0.0, 0.0, 0.0, 0.0, 0.0, 0.0, 0.0, 0.0, 0.0, 0.0, 0.0, 0.0, 0.0, 0.0, 0.0, 0.0, 0.0, 0.0, 0.0, 0.0, 0.0, 0.0, 0.0, 0.0, 0.0, 0.0, 0.0, 0.0, 0.0, 0.0, 0.0, 0.0, 0.0, 0.0, 0.0, 0.0, 0.0, 0.0, 0.0, 0.0, 0.0, 0.0, 0.0, 0.0, 0.0, 0.0, 0.0, 0.0, 0.0, 0.0, 0.0, 0.0, 0.0, 0.0, 0.0, 0.0, 0.0, 0.0, 0.0, 0.0, 0.0, 0.0, 0.0, 0.0, 0.0, 0.0, 0.0, 0.0, 0.0, 0.0, 0.0, 0.0, 0.0, 0.0, 0.0, 0.0, 0.0, 0.0, 0.0, 0.0, 0.0, 0.0, 0.0, 0.0, 0.0, 0.0, 0.0, 0.0, 0.0, 0.0, 0.0, 0.0, 0.0, 0.0, 0.0, 0.0, 0.0, 0.0, 0.0, 0.0, 0.0, 0.0, 0.0, 0.0, 0.0, 0.0, 0.0, 0.0, 0.0, 0.0, 0.0, 0.0, 0.0, 0.0, 0.0, 0.0, 0.0, 0.0, 0.0, 0.0, 0.0, 0.0, 0.0, 0.0, 0.0, 0.0, 0.0, 0.0, 0.0, 0.0, 0.0, 0.0, 0.0, 0.0, 0.0, 0.0, 0.0, 0.0, 0.0, 0.0, 0.0, 0.0, 0.0, 0.0, 0.0, 0.0, 0.0, 0.0, 0.0, 0.0, 0.0, 0.0, 0.0, 0.0, 0.0, 0.0, 0.0, 0.0, 0.0, 0.0, 0.0, 0.0, 0.0, 0.0, 0.0, 0.0, 0.0, 0.0, 0.0, 0.0, 0.0, 0.0, 0.0, 0.0, 0.0, 0.0, 0.0, 0.0, 0.0, 0.0, 0.0, 0.0, 0.0, 0.0, 0.0, 0.0, 0.0, 0.0, 0.0, 0.0, 0.0, 0.0, 0.0, 0.0, 0.0, 0.0, 0.0, 0.0, 0.0, 0.0, 0.0, 0.0, 0.0, 0.0, 0.0, 0.0, 0.0, 0.0, 0.0, 0.0, 0.0, 0.0, 0.0, 0.0, 0.0, 0.0, 0.0, 0.0, 0.0, 0.0, 0.0, 0.0, 0.0, 0.0, 0.0, 0.0, 0.0, 0.0, 0.0, 0.0, 0.0, 0.0, 0.0, 0.0, 0.0, 0.0, 0.0, 0.0, 0.0, 0.0, 0.0, 0.0, 0.0, 0.0, 0.0, 0.0, 0.0, 0.0, 0.0, 0.0, 0.0, 0.0, 0.0, 0.0, 0.0, 0.0, 0.0, 0.0, 0.0, 0.0, 0.0, 0.0, 0.0, 0.0, 0.0, 0.0, 0.0, 0.0, 0.0, 0.0, 0.0, 0.0, 0.0, 0.0, 0.0, 0.0, 0.0, 0.0, 0.0, 0.0, 0.0, 0.0, 0.0, 0.0, 0.0, 0.0, 0.0, 0.0, 0.0, 0.0, 0.0, 0.0, 0.0, 0.0, 0.0, 0.0, 0.0, 0.0, 0.0, 0.0, 0.0, 0.0, 0.0, 0.0, 0.0, 0.0, 0.0, 0.0, 0.0, 0.0, 0.0, 0.0, 0.0, 0.0, 0.0, 0.0, 0.0, 0.0, 0.0, 0.0, 0.0, 0.0, 0.0, 0.0, 0.0, 0.0, 0.0, 0.0, 0.0, 0.0, 0.0, 0.0, 0.0, 0.0, 0.0, 0.0, 0.0, 0.0, 0.0, 0.0, 0.0, 0.0, 0.0, 0.0, 0.0, 0.0, 0.0, 0.0, 0.0, 0.0, 0.0, 0.0, 0.0, 0.0, 0.0, 0.0, 0.0, 0.0, 0.0, 0.0, 0.0, 0.0, 0.0, 0.0, 0.0])
me_circle_001.materials.append(mat_material_002)
me_circle_001.update()
me_circle_002 = bpy.data.meshes.new('Circle.002')
me_circle_002.from_pydata([(-0.829, 0.9235, -1.42), (-1.024, 0.9043, -1.42), (-1.212, 0.8474, -1.42), (-1.385, 0.755, -1.42), (-1.536, 0.6307, -1.42), (-1.66, 0.4791, -1.42), (-1.753, 0.3062, -1.42), (-1.81, 0.1186, -1.42), (-1.829, -0.07645, -1.42), (-1.81, -0.2715, -1.42), (-1.753, -0.4591, -1.42), (-1.66, -0.632, -1.42), (-1.536, -0.7836, -1.42), (-1.385, -0.9079, -1.42), (-1.212, -1.0, -1.42), (-1.024, -1.057, -1.42), (-0.829, -1.076, -1.42), (-0.6339, -1.057, -1.42), (-0.4463, -1.0, -1.42), (-0.2734, -0.9079, -1.42), (-0.1219, -0.7836, -1.42), (0.002477, -0.632, -1.42), (0.09489, -0.4591, -1.42), (0.1518, -0.2715, -1.42), (0.171, -0.07645, -1.42), (0.1518, 0.1186, -1.42), (0.09489, 0.3062, -1.42), (0.002477, 0.4791, -1.42), (-0.1219, 0.6307, -1.42), (-0.2734, 0.755, -1.42), (-0.4463, 0.8474, -1.42), (-0.6339, 0.9043, -1.42), (-0.829, 0.7516, -1.42), (-0.9905, 0.7356, -1.42), (-1.146, 0.6885, -1.42), (-1.289, 0.612, -1.42), (-1.414, 0.509, -1.42), (-1.517, 0.3836, -1.42), (-1.594, 0.2404, -1.42), (-1.641, 0.08508, -1.42), (-1.657, -0.07645, -1.42), (-1.641, -0.238, -1.42), (-1.594, -0.3933, -1.42), (-1.517, -0.5365, -1.42), (-1.414, -0.6619, -1.42), (-1.289, -0.7649, -1.42), (-1.146, -0.8414, -1.42), (-0.9905, -0.8885, -1.42), (-0.829, -0.9045, -1.42), (-0.6675, -0.8885, -1.42), (-0.5121, -0.8414, -1.42), (-0.369, -0.7649, -1.42), (-0.2435, -0.6619, -1.42), (-0.1405, -0.5365, -1.42), (-0.06402, -0.3933, -1.42), (-0.0169, -0.238, -1.42), (-0.0009875, -0.07645, -1.42), (-0.0169, 0.08508, -1.42), (-0.06402, 0.2404, -1.42), (-0.1405, 0.3836, -1.42), (-0.2435, 0.509, -1.42), (-0.369, 0.612, -1.42), (-0.5121, 0.6885, -1.42), (-0.6675, 0.7356, -1.42), (-0.829, 0.9235, -1.279), (-1.024, 0.9043, -1.279), (-1.212, 0.8474, -1.279), (-1.385, 0.755, -1.279), (-1.536, 0.6307, -1.279), (-1.66, 0.4791, -1.279), (-1.753, 0.3062, -1.279), (-1.81, 0.1186, -1.279), (-1.829, -0.07645, -1.279), (-1.81, -0.2715, -1.279), (-1.753, -0.4591, -1.279), (-1.66, -0.632, -1.279), (-1.536, -0.7836, -1.279), (-1.385, -0.9079, -1.279), (-1.212, -1.0, -1.279), (-1.024, -1.057, -1.279), (-0.829, -1.076, -1.279), (-0.6339, -1.057, -1.279), (-0.4463, -1.0, -1.279), (-0.2734, -0.9079, -1.279), (-0.1219, -0.7836, -1.279), (0.002477, -0.632, -1.279), (0.09489, -0.4591, -1.279), (0.1518, -0.2715, -1.279), (0.171, -0.07645, -1.279), (0.1518, 0.1186, -1.279), (0.09489, 0.3062, -1.279), (0.002477, 0.4791, -1.279), (-0.1219, 0.6307, -1.279), (-0.2734, 0.755, -1.279), (-0.4463, 0.8474, -1.279), (-0.6339, 0.9043, -1.279), (-1.024, 0.9043, -1.42), (-0.829, 0.9235, -1.42), (-1.212, 0.8474, -1.42), (-1.385, 0.755, -1.42), (-1.536, 0.6307, -1.42), (-1.66, 0.4791, -1.42), (-1.753, 0.3062, -1.42), (-1.81, 0.1186, -1.42), (-1.829, -0.07645, -1.42), (-1.81, -0.2715, -1.42), (-1.753, -0.4591, -1.42), (-1.66, -0.632, -1.42), (-1.536, -0.7836, -1.42), (-1.385, -0.9079, -1.42), (-1.212, -1.0, -1.42), (-1.024, -1.057, -1.42), (-0.829, -1.076, -1.42), (-0.6339, -1.057, -1.42), (-0.4463, -1.0, -1.42), (-0.2734, -0.9079, -1.42), (-0.1219, -0.7836, -1.42), (0.002477, -0.632, -1.42), (0.09489, -0.4591, -1.42), (0.1518, -0.2715, -1.42), (0.171, -0.07645, -1.42), (0.1518, 0.1186, -1.42), (0.09489, 0.3062, -1.42), (0.002477, 0.4791, -1.42), (-0.1219, 0.6307, -1.42), (-0.2734, 0.755, -1.42), (-0.4463, 0.8474, -1.42), (-0.6339, 0.9043, -1.42)], [], [(0, 31, 127, 97), (19, 18, 114, 115), (6, 5, 101, 102), (20, 19, 115, 116), (7, 6, 102, 103), (21, 20, 116, 117), (8, 7, 103, 104), (22, 21, 117, 118), (9, 8, 104, 105), (23, 22, 118, 119), (10, 9, 105, 106), (24, 23, 119, 120), (11, 10, 106, 107), (25, 24, 120, 121), (12, 11, 107, 108), (26, 25, 121, 122), (13, 12, 108, 109), (27, 26, 122, 123), (14, 13, 109, 110), (1, 0, 97, 96), (28, 27, 123, 124), (15, 14, 110, 111), (2, 1, 96, 98), (29, 28, 124, 125), (16, 15, 111, 112), (3, 2, 98, 99), (30, 29, 125, 126), (17, 16, 112, 113), (4, 3, 99, 100), (31, 30, 126, 127), (18, 17, 113, 114), (5, 4, 100, 101), (123, 122, 90, 91), (110, 109, 77, 78), (96, 97, 64, 65), (124, 123, 91, 92), (111, 110, 78, 79), (98, 96, 65, 66), (125, 124, 92, 93), (112, 111, 79, 80), (99, 98, 66, 67), (126, 125, 93, 94), (113, 112, 80, 81), (100, 99, 67, 68), (127, 126, 94, 95), (114, 113, 81, 82), (101, 100, 68, 69), (97, 127, 95, 64), (115, 114, 82, 83), (102, 101, 69, 70), (116, 115, 83, 84), (103, 102, 70, 71), (117, 116, 84, 85), (104, 103, 71, 72), (118, 117, 85, 86), (105, 104, 72, 73), (119, 118, 86, 87), (106, 105, 73, 74), (120, 119, 87, 88), (107, 106, 74, 75), (121, 120, 88, 89), (108, 107, 75, 76), (122, 121, 89, 90), (109, 108, 76, 77), (33, 32, 97, 96), (34, 33, 96, 98), (35, 34, 98, 99), (36, 35, 99, 100), (37, 36, 100, 101), (38, 37, 101, 102), (39, 38, 102, 103), (40, 39, 103, 104), (41, 40, 104, 105), (42, 41, 105, 106), (43, 42, 106, 107), (44, 43, 107, 108), (45, 44, 108, 109), (46, 45, 109, 110), (47, 46, 110, 111), (48, 47, 111, 112), (49, 48, 112, 113), (50, 49, 113, 114), (51, 50, 114, 115), (52, 51, 115, 116), (53, 52, 116, 117), (54, 53, 117, 118), (55, 54, 118, 119), (56, 55, 119, 120), (57, 56, 120, 121), (58, 57, 121, 122), (59, 58, 122, 123), (60, 59, 123, 124), (61, 60, 124, 125), (62, 61, 125, 126), (63, 62, 126, 127), (32, 63, 127, 97)])
_uv = me_circle_002.uv_layers.new(name='UVMap')
_uv.uv.foreach_set('vector', [0.0, 0.0, 0.0, 0.0, 0.0, 0.0, 0.0, 0.0, 0.0, 0.0, 0.0, 0.0, 0.0, 0.0, 0.0, 0.0, 0.0, 0.0, 0.0, 0.0, 0.0, 0.0, 0.0, 0.0, 0.0, 0.0, 0.0, 0.0, 0.0, 0.0, 0.0, 0.0, 0.0, 0.0, 0.0, 0.0, 0.0, 0.0, 0.0, 0.0, 0.0, 0.0, 0.0, 0.0, 0.0, 0.0, 0.0, 0.0, 0.0, 0.0, 0.0, 0.0, 0.0, 0.0, 0.0, 0.0, 0.0, 0.0, 0.0, 0.0, 0.0, 0.0, 0.0, 0.0, 0.0, 0.0, 0.0, 0.0, 0.0, 0.0, 0.0, 0.0, 0.0, 0.0, 0.0, 0.0, 0.0, 0.0, 0.0, 0.0, 0.0, 0.0, 0.0, 0.0, 0.0, 0.0, 0.0, 0.0, 0.0, 0.0, 0.0, 0.0, 0.0, 0.0, 0.0, 0.0, 0.0, 0.0, 0.0, 0.0, 0.0, 0.0, 0.0, 0.0, 0.0, 0.0, 0.0, 0.0, 0.0, 0.0, 0.0, 0.0, 0.0, 0.0, 0.0, 0.0, 0.0, 0.0, 0.0, 0.0, 0.0, 0.0, 0.0, 0.0, 0.0, 0.0, 0.0, 0.0, 0.0, 0.0, 0.0, 0.0, 0.0, 0.0, 0.0, 0.0, 0.0, 0.0, 0.0, 0.0, 0.0, 0.0, 0.0, 0.0, 0.0, 0.0, 0.0, 0.0, 0.0, 0.0, 0.0, 0.0, 0.0, 0.0, 0.0, 0.0, 0.0, 0.0, 0.0, 0.0, 0.0, 0.0, 0.0, 0.0, 0.0, 0.0, 0.0, 0.0, 0.0, 0.0, 0.0, 0.0, 0.0, 0.0, 0.0, 0.0, 0.0, 0.0, 0.0, 0.0, 0.0, 0.0, 0.0, 0.0, 0.0, 0.0, 0.0, 0.0, 0.0, 0.0, 0.0, 0.0, 0.0, 0.0, 0.0, 0.0, 0.0, 0.0, 0.0, 0.0, 0.0, 0.0, 0.0, 0.0, 0.0, 0.0, 0.0, 0.0, 0.0, 0.0, 0.0, 0.0, 0.0, 0.0, 0.0, 0.0, 0.0, 0.0, 0.0, 0.0, 0.0, 0.0, 0.0, 0.0, 0.0, 0.0, 0.0, 0.0, 0.0, 0.0, 0.0, 0.0, 0.0, 0.0, 0.0, 0.0, 0.0, 0.0, 0.0, 0.0, 0.0, 0.0, 0.0, 0.0, 0.0, 0.0, 0.0, 0.0, 0.0, 0.0, 0.0, 0.0, 0.0, 0.0, 0.0, 0.0, 0.0, 0.0, 0.0, 0.0, 0.0, 0.0, 0.0, 0.0, 0.0, 0.0, 0.0, 0.0, 0.0, 0.0, 0.0, 0.0, 0.0, 0.0, 0.0, 0.0, 0.0, 0.0, 0.0, 0.0, 0.0, 0.0, 0.0, 0.0, 0.0, 0.0, 0.0, 0.0, 0.0, 0.0, 0.0, 0.0, 0.0, 0.0, 0.0, 0.0, 0.0, 0.0, 0.0, 0.0, 0.0, 0.0, 0.0, 0.0, 0.0, 0.0, 0.0, 0.0, 0.0, 0.0, 0.0, 0.0, 0.0, 0.0, 0.0, 0.0, 0.0, 0.0, 0.0, 0.0, 0.0, 0.0, 0.0, 0.0, 0.0, 0.0, 0.0, 0.0, 0.0, 0.0, 0.0, 0.0, 0.0, 0.0, 0.0, 0.0, 0.0, 0.0, 0.0, 0.0, 0.0, 0.0, 0.0, 0.0, 0.0, 0.0, 0.0, 0.0, 0.0, 0.0, 0.0, 0.0, 0.0, 0.0, 0.0, 0.0, 0.0, 0.0, 0.0, 0.0, 0.0, 0.0, 0.0, 0.0, 0.0, 0.0, 0.0, 0.0, 0.0, 0.0, 0.0, 0.0, 0.0, 0.0, 0.0, 0.0, 0.0, 0.0, 0.0, 0.0, 0.0, 0.0, 0.0, 0.0, 0.0, 0.0, 0.0, 0.0, 0.0, 0.0, 0.0, 0.0, 0.0, 0.0, 0.0, 0.0, 0.0, 0.0, 0.0, 0.0, 0.0, 0.0, 0.0, 0.0, 0.0, 0.0, 0.0, 0.0, 0.0, 0.0, 0.0, 0.0, 0.0, 0.0, 0.0, 0.0, 0.0, 0.0, 0.0, 0.0, 0.0, 0.0, 0.0, 0.0, 0.0, 0.0, 0.0, 0.0, 0.0, 0.0, 0.0, 0.0, 0.0, 0.0, 0.0, 0.0, 0.0, 0.0, 0.0, 0.0, 0.0, 0.0, 0.0, 0.0, 0.0, 0.0, 0.0, 0.0, 0.0, 0.0, 0.0, 0.0, 0.0, 0.0, 0.0, 0.0, 0.0, 0.0, 0.0, 0.0, 0.0, 0.0, 0.0, 0.0, 0.0, 0.0, 0.0, 0.0, 0.0, 0.0, 0.0, 0.0, 0.0, 0.0, 0.0, 0.0, 0.0, 0.0, 0.0, 0.0, 0.0, 0.0, 0.0, 0.0, 0.0, 0.0, 0.0, 0.0, 0.0, 0.0, 0.0, 0.0, 0.0, 0.0, 0.0, 0.0, 0.0, 0.0, 0.0, 0.0, 0.0, 0.0, 0.0, 0.0, 0.0, 0.0, 0.0, 0.0, 0.0, 0.0, 0.0, 0.0, 0.0, 0.0, 0.0, 0.0, 0.0, 0.0, 0.0, 0.0, 0.0, 0.0, 0.0, 0.0, 0.0, 0.0, 0.0, 0.0, 0.0, 0.0, 0.0, 0.0, 0.0, 0.0, 0.0, 0.0, 0.0, 0.0, 0.0, 0.0, 0.0, 0.0, 0.0, 0.0, 0.0, 0.0, 0.0, 0.0, 0.0, 0.0, 0.0, 0.0, 0.0, 0.0, 0.0, 0.0, 0.0, 0.0, 0.0, 0.0, 0.0, 0.0, 0.0, 0.0, 0.0, 0.0, 0.0, 0.0, 0.0, 0.0, 0.0, 0.0, 0.0, 0.0, 0.0, 0.0, 0.0, 0.0, 0.0, 0.0, 0.0, 0.0, 0.0, 0.0, 0.0, 0.0, 0.0, 0.0, 0.0, 0.0, 0.0, 0.0, 0.0, 0.0, 0.0, 0.0, 0.0, 0.0, 0.0, 0.0, 0.0, 0.0, 0.0, 0.0, 0.0, 0.0, 0.0, 0.0, 0.0, 0.0, 0.0, 0.0, 0.0, 0.0, 0.0, 0.0, 0.0, 0.0, 0.0, 0.0, 0.0, 0.0, 0.0, 0.0, 0.0, 0.0, 0.0, 0.0, 0.0, 0.0, 0.0, 0.0, 0.0, 0.0, 0.0, 0.0, 0.0, 0.0, 0.0, 0.0, 0.0, 0.0, 0.0, 0.0, 0.0, 0.0, 0.0, 0.0, 0.0, 0.0, 0.0, 0.0, 0.0, 0.0, 0.0, 0.0, 0.0, 0.0, 0.0, 0.0, 0.0, 0.0, 0.0, 0.0, 0.0, 0.0, 0.0, 0.0, 0.0, 0.0, 0.0, 0.0, 0.0, 0.0, 0.0, 0.0, 0.0, 0.0, 0.0, 0.0, 0.0, 0.0, 0.0, 0.0, 0.0, 0.0, 0.0, 0.0, 0.0, 0.0, 0.0, 0.0, 0.0, 0.0, 0.0, 0.0, 0.0, 0.0, 0.0, 0.0, 0.0, 0.0, 0.0, 0.0, 0.0, 0.0, 0.0, 0.0, 0.0, 0.0, 0.0, 0.0, 0.0, 0.0, 0.0, 0.0, 0.0, 0.0, 0.0, 0.0, 0.0, 0.0, 0.0, 0.0, 0.0, 0.0, 0.0, 0.0, 0.0, 0.0, 0.0, 0.0, 0.0, 0.0, 0.0, 0.0, 0.0, 0.0, 0.0, 0.0, 0.0, 0.0, 0.0, 0.0, 0.0, 0.0, 0.0, 0.0, 0.0, 0.0, 0.0, 0.0, 0.0, 0.0, 0.0, 0.0, 0.0, 0.0, 0.0, 0.0, 0.0, 0.0, 0.0, 0.0, 0.0, 0.0, 0.0, 0.0])
me_circle_002.materials.append(mat_material_002)
me_circle_002.update()
me_sphere = bpy.data.meshes.new('Sphere')
me_sphere.from_pydata([(0.0, 0.2588, 0.9659), (0.0, 0.5, 0.866), (0.0, 0.866, 0.5), (0.0, 0.9659, 0.2588), (0.0, 1.0, 0.0), (0.0, 0.9659, -0.2588), (0.0, 0.866, -0.5), (0.0, 0.5, -0.866), (0.0, 0.2588, -0.9659), (0.09905, 0.2391, 0.9659), (0.1913, 0.4619, 0.866), (0.2706, 0.6533, 0.7071), (0.3314, 0.8001, 0.5), (0.3696, 0.8924, 0.2588), (0.3827, 0.9239, 0.0), (0.3696, 0.8924, -0.2588), (0.3314, 0.8001, -0.5), (0.2706, 0.6533, -0.7071), (0.1913, 0.4619, -0.866), (0.09905, 0.2391, -0.9659), (0.0, 0.0, 1.0), (0.183, 0.183, 0.9659), (0.3536, 0.3536, 0.866), (0.5, 0.5, 0.7071), (0.6124, 0.6124, 0.5), (0.683, 0.683, 0.2588), (0.7071, 0.7071, 0.0), (0.683, 0.683, -0.2588), (0.6124, 0.6124, -0.5), (0.5, 0.5, -0.7071), (0.3536, 0.3536, -0.866), (0.183, 0.183, -0.9659), (0.2391, 0.09905, 0.9659), (0.4619, 0.1913, 0.866), (0.6533, 0.2706, 0.7071), (0.8001, 0.3314, 0.5), (0.8924, 0.3696, 0.2588), (0.9239, 0.3827, 0.0), (0.8924, 0.3696, -0.2588), (0.8001, 0.3314, -0.5), (0.6533, 0.2706, -0.7071), (0.4619, 0.1913, -0.866), (0.2391, 0.09905, -0.9659), (0.2588, -3.725e-08, 0.9659), (0.5, -7.451e-08, 0.866), (0.7071, -8.941e-08, 0.7071), (0.866, -1.192e-07, 0.5), (0.9659, -1.49e-07, 0.2588), (1.0, -1.49e-07, 0.0), (0.9659, -1.49e-07, -0.2588), (0.866, -1.192e-07, -0.5), (0.7071, -8.941e-08, -0.7071), (0.5, -7.451e-08, -0.866), (0.2588, -3.725e-08, -0.9659), (0.2391, -0.09905, 0.9659), (0.4619, -0.1913, 0.866), (0.6533, -0.2706, 0.7071), (0.8001, -0.3314, 0.5), (0.8924, -0.3696, 0.2588), (0.9239, -0.3827, 0.0), (0.8924, -0.3696, -0.2588), (0.8001, -0.3314, -0.5), (0.6533, -0.2706, -0.7071), (0.4619, -0.1913, -0.866), (0.2391, -0.09905, -0.9659), (0.183, -0.183, 0.9659), (0.3536, -0.3536, 0.866), (0.5, -0.5, 0.7071), (0.6124, -0.6124, 0.5), (0.683, -0.683, 0.2588), (0.7071, -0.7071, 0.0), (0.683, -0.683, -0.2588), (0.6124, -0.6124, -0.5), (0.5, -0.5, -0.7071), (0.3536, -0.3536, -0.866), (0.183, -0.183, -0.9659), (0.09905, -0.2391, 0.9659), (0.1913, -0.4619, 0.866), (0.2706, -0.6533, 0.7071), (0.3314, -0.8001, 0.5), (0.3696, -0.8924, 0.2588), (0.3827, -0.9239, 0.0), (0.3696, -0.8924, -0.2588), (0.3314, -0.8001, -0.5), (0.2706, -0.6533, -0.7071), (0.1913, -0.4619, -0.866), (0.09905, -0.2391, -0.9659), (-6.706e-08, -0.2588, 0.9659), (-1.788e-07, -0.5, 0.866), (-2.235e-07, -0.7071, 0.7071), (-2.384e-07, -0.866, 0.5), (-2.086e-07, -0.9659, 0.2588), (-3.576e-07, -1.0, 0.0), (-2.086e-07, -0.9659, -0.2588), (-2.384e-07, -0.866, -0.5), (-2.235e-07, -0.7071, -0.7071), (-1.788e-07, -0.5, -0.866), (-6.706e-08, -0.2588, -0.9659), (-0.09905, -0.2391, 0.9659), (-0.1913, -0.4619, 0.866), (-0.2706, -0.6533, 0.7071), (-0.3314, -0.8001, 0.5), (-0.3696, -0.8924, 0.2588), (-0.3827, -0.9239, 0.0), (-0.3696, -0.8924, -0.2588), (-0.3314, -0.8001, -0.5), (-0.2706, -0.6533, -0.7071), (-0.1913, -0.4619, -0.866), (-0.09905, -0.2391, -0.9659), (0.0, 0.0, -1.0), (-0.183, -0.183, 0.9659), (-0.3536, -0.3536, 0.866), (-0.5, -0.5, 0.7071), (-0.6124, -0.6124, 0.5), (-0.683, -0.683, 0.2588), (-0.7071, -0.7071, 0.0), (-0.683, -0.683, -0.2588), (-0.6124, -0.6124, -0.5), (-0.5, -0.5, -0.7071), (-0.3536, -0.3536, -0.866), (-0.183, -0.183, -0.9659), (-0.2391, -0.09905, 0.9659), (-0.4619, -0.1913, 0.866), (-0.6533, -0.2706, 0.7071), (-0.8001, -0.3314, 0.5), (-0.8924, -0.3696, 0.2588), (-0.9239, -0.3827, 0.0), (-0.8924, -0.3696, -0.2588), (-0.8001, -0.3314, -0.5), (-0.6533, -0.2706, -0.7071), (-0.4619, -0.1913, -0.866), (-0.2391, -0.09905, -0.9659), (-0.2588, 9.686e-08, 0.9659), (-0.5, 2.533e-07, 0.866), (-0.7071, 3.278e-07, 0.7071), (-0.866, 2.682e-07, 0.5), (-0.9659, 3.278e-07, 0.2588), (-1.0, 5.066e-07, 0.0), (-0.9659, 3.278e-07, -0.2588), (-0.866, 2.682e-07, -0.5), (-0.7071, 3.278e-07, -0.7071), (-0.5, 2.533e-07, -0.866), (-0.2588, 9.686e-08, -0.9659), (-0.2391, 0.09905, 0.9659), (-0.4619, 0.1913, 0.866), (-0.6533, 0.2706, 0.7071), (-0.8001, 0.3314, 0.5), (-0.8924, 0.3696, 0.2588), (-0.9239, 0.3827, 0.0), (-0.8924, 0.3696, -0.2588), (-0.8001, 0.3314, -0.5), (-0.6533, 0.2706, -0.7071), (-0.4619, 0.1913, -0.866), (-0.2391, 0.09905, -0.9659), (-0.183, 0.183, 0.9659), (-0.3536, 0.3536, 0.866), (-0.5, 0.5, 0.7071), (-0.6124, 0.6124, 0.5), (-0.683, 0.683, 0.2588), (-0.7071, 0.7071, 0.0), (-0.683, 0.683, -0.2588), (-0.6124, 0.6124, -0.5), (-0.5, 0.5, -0.7071), (-0.3536, 0.3536, -0.866), (-0.183, 0.183, -0.9659), (-0.09905, 0.2391, 0.9659), (-0.1913, 0.4619, 0.866), (-0.2706, 0.6533, 0.7071), (-0.3314, 0.8001, 0.5), (-0.3696, 0.8924, 0.2588), (-0.3827, 0.9239, 0.0), (-0.3696, 0.8924, -0.2588), (-0.3314, 0.8001, -0.5), (-0.2706, 0.6533, -0.7071), (-0.1913, 0.4619, -0.866), (-0.09905, 0.2391, -0.9659), (4.47e-07, 0.7071, 0.7071), (4.47e-07, 0.7071, -0.7071)], [], [(8, 7, 18, 19), (0, 20, 9), (6, 5, 15, 16), (3, 2, 12, 13), (109, 8, 19), (1, 0, 9, 10), (177, 6, 16, 17), (4, 3, 13, 14), (176, 1, 10, 11), (7, 177, 17, 18), (5, 4, 14, 15), (2, 176, 11, 12), (14, 13, 25, 26), (11, 10, 22, 23), (18, 17, 29, 30), (15, 14, 26, 27), (12, 11, 23, 24), (19, 18, 30, 31), (9, 20, 21), (16, 15, 27, 28), (13, 12, 24, 25), (109, 19, 31), (10, 9, 21, 22), (17, 16, 28, 29), (28, 27, 38, 39), (25, 24, 35, 36), (109, 31, 42), (22, 21, 32, 33), (29, 28, 39, 40), (26, 25, 36, 37), (23, 22, 33, 34), (30, 29, 40, 41), (27, 26, 37, 38), (24, 23, 34, 35), (31, 30, 41, 42), (21, 20, 32), (38, 37, 48, 49), (35, 34, 45, 46), (42, 41, 52, 53), (32, 20, 43), (39, 38, 49, 50), (36, 35, 46, 47), (109, 42, 53), (33, 32, 43, 44), (40, 39, 50, 51), (37, 36, 47, 48), (34, 33, 44, 45), (41, 40, 51, 52), (51, 50, 61, 62), (48, 47, 58, 59), (45, 44, 55, 56), (52, 51, 62, 63), (49, 48, 59, 60), (46, 45, 56, 57), (53, 52, 63, 64), (43, 20, 54), (50, 49, 60, 61), (47, 46, 57, 58), (109, 53, 64), (44, 43, 54, 55), (54, 20, 65), (61, 60, 71, 72), (58, 57, 68, 69), (109, 64, 75), (55, 54, 65, 66), (62, 61, 72, 73), (59, 58, 69, 70), (56, 55, 66, 67), (63, 62, 73, 74), (60, 59, 70, 71), (57, 56, 67, 68), (64, 63, 74, 75), (74, 73, 84, 85), (71, 70, 81, 82), (68, 67, 78, 79), (75, 74, 85, 86), (65, 20, 76), (72, 71, 82, 83), (69, 68, 79, 80), (109, 75, 86), (66, 65, 76, 77), (73, 72, 83, 84), (70, 69, 80, 81), (67, 66, 77, 78), (77, 76, 87, 88), (84, 83, 94, 95), (81, 80, 91, 92), (78, 77, 88, 89), (85, 84, 95, 96), (82, 81, 92, 93), (79, 78, 89, 90), (86, 85, 96, 97), (76, 20, 87), (83, 82, 93, 94), (80, 79, 90, 91), (109, 86, 97), (97, 96, 107, 108), (87, 20, 98), (94, 93, 104, 105), (91, 90, 101, 102), (109, 97, 108), (88, 87, 98, 99), (95, 94, 105, 106), (92, 91, 102, 103), (89, 88, 99, 100), (96, 95, 106, 107), (93, 92, 103, 104), (90, 89, 100, 101), (100, 99, 111, 112), (107, 106, 118, 119), (104, 103, 115, 116), (101, 100, 112, 113), (108, 107, 119, 120), (98, 20, 110), (105, 104, 116, 117), (102, 101, 113, 114), (109, 108, 120), (99, 98, 110, 111), (106, 105, 117, 118), (103, 102, 114, 115), (109, 120, 131), (111, 110, 121, 122), (118, 117, 128, 129), (115, 114, 125, 126), (112, 111, 122, 123), (119, 118, 129, 130), (116, 115, 126, 127), (113, 112, 123, 124), (120, 119, 130, 131), (110, 20, 121), (117, 116, 127, 128), (114, 113, 124, 125), (124, 123, 134, 135), (131, 130, 141, 142), (121, 20, 132), (128, 127, 138, 139), (125, 124, 135, 136), (109, 131, 142), (122, 121, 132, 133), (129, 128, 139, 140), (126, 125, 136, 137), (123, 122, 133, 134), (130, 129, 140, 141), (127, 126, 137, 138), (134, 133, 144, 145), (141, 140, 151, 152), (138, 137, 148, 149), (135, 134, 145, 146), (142, 141, 152, 153), (132, 20, 143), (139, 138, 149, 150), (136, 135, 146, 147), (109, 142, 153), (133, 132, 143, 144), (140, 139, 150, 151), (137, 136, 147, 148), (147, 146, 157, 158), (109, 153, 164), (144, 143, 154, 155), (151, 150, 161, 162), (148, 147, 158, 159), (145, 144, 155, 156), (152, 151, 162, 163), (149, 148, 159, 160), (146, 145, 156, 157), (153, 152, 163, 164), (143, 20, 154), (150, 149, 160, 161), (157, 156, 167, 168), (164, 163, 174, 175), (154, 20, 165), (161, 160, 171, 172), (158, 157, 168, 169), (109, 164, 175), (155, 154, 165, 166), (162, 161, 172, 173), (159, 158, 169, 170), (156, 155, 166, 167), (163, 162, 173, 174), (160, 159, 170, 171), (170, 169, 3, 4), (167, 166, 1, 176), (174, 173, 177, 7), (171, 170, 4, 5), (168, 167, 176, 2), (175, 174, 7, 8), (165, 20, 0), (172, 171, 5, 6), (169, 168, 2, 3), (109, 175, 8), (166, 165, 0, 1), (173, 172, 6, 177)])
_uv = me_sphere.uv_layers.new(name='UVMap')
_uv.uv.foreach_set('vector', [0.75, 0.08333, 0.75, 0.1667, 0.6875, 0.1667, 0.6875, 0.08333, 0.75, 0.9167, 0.7188, 1.0, 0.6875, 0.9167, 0.75, 0.3333, 0.75, 0.4167, 0.6875, 0.4167, 0.6875, 0.3333, 0.75, 0.5833, 0.75, 0.6667, 0.6875, 0.6667, 0.6875, 0.5833, 0.7188, 0.0, 0.75, 0.08333, 0.6875, 0.08333, 0.75, 0.8333, 0.75, 0.9167, 0.6875, 0.9167, 0.6875, 0.8333, 0.75, 0.25, 0.75, 0.3333, 0.6875, 0.3333, 0.6875, 0.25, 0.75, 0.5, 0.75, 0.5833, 0.6875, 0.5833, 0.6875, 0.5, 0.75, 0.75, 0.75, 0.8333, 0.6875, 0.8333, 0.6875, 0.75, 0.75, 0.1667, 0.75, 0.25, 0.6875, 0.25, 0.6875, 0.1667, 0.75, 0.4167, 0.75, 0.5, 0.6875, 0.5, 0.6875, 0.4167, 0.75, 0.6667, 0.75, 0.75, 0.6875, 0.75, 0.6875, 0.6667, 0.6875, 0.5, 0.6875, 0.5833, 0.625, 0.5833, 0.625, 0.5, 0.6875, 0.75, 0.6875, 0.8333, 0.625, 0.8333, 0.625, 0.75, 0.6875, 0.1667, 0.6875, 0.25, 0.625, 0.25, 0.625, 0.1667, 0.6875, 0.4167, 0.6875, 0.5, 0.625, 0.5, 0.625, 0.4167, 0.6875, 0.6667, 0.6875, 0.75, 0.625, 0.75, 0.625, 0.6667, 0.6875, 0.08333, 0.6875, 0.1667, 0.625, 0.1667, 0.625, 0.08333, 0.6875, 0.9167, 0.6562, 1.0, 0.625, 0.9167, 0.6875, 0.3333, 0.6875, 0.4167, 0.625, 0.4167, 0.625, 0.3333, 0.6875, 0.5833, 0.6875, 0.6667, 0.625, 0.6667, 0.625, 0.5833, 0.6562, 0.0, 0.6875, 0.08333, 0.625, 0.08333, 0.6875, 0.8333, 0.6875, 0.9167, 0.625, 0.9167, 0.625, 0.8333, 0.6875, 0.25, 0.6875, 0.3333, 0.625, 0.3333, 0.625, 0.25, 0.625, 0.3333, 0.625, 0.4167, 0.5625, 0.4167, 0.5625, 0.3333, 0.625, 0.5833, 0.625, 0.6667, 0.5625, 0.6667, 0.5625, 0.5833, 0.5938, 0.0, 0.625, 0.08333, 0.5625, 0.08333, 0.625, 0.8333, 0.625, 0.9167, 0.5625, 0.9167, 0.5625, 0.8333, 0.625, 0.25, 0.625, 0.3333, 0.5625, 0.3333, 0.5625, 0.25, 0.625, 0.5, 0.625, 0.5833, 0.5625, 0.5833, 0.5625, 0.5, 0.625, 0.75, 0.625, 0.8333, 0.5625, 0.8333, 0.5625, 0.75, 0.625, 0.1667, 0.625, 0.25, 0.5625, 0.25, 0.5625, 0.1667, 0.625, 0.4167, 0.625, 0.5, 0.5625, 0.5, 0.5625, 0.4167, 0.625, 0.6667, 0.625, 0.75, 0.5625, 0.75, 0.5625, 0.6667, 0.625, 0.08333, 0.625, 0.1667, 0.5625, 0.1667, 0.5625, 0.08333, 0.625, 0.9167, 0.5938, 1.0, 0.5625, 0.9167, 0.5625, 0.4167, 0.5625, 0.5, 0.5, 0.5, 0.5, 0.4167, 0.5625, 0.6667, 0.5625, 0.75, 0.5, 0.75, 0.5, 0.6667, 0.5625, 0.08333, 0.5625, 0.1667, 0.5, 0.1667, 0.5, 0.08333, 0.5625, 0.9167, 0.5312, 1.0, 0.5, 0.9167, 0.5625, 0.3333, 0.5625, 0.4167, 0.5, 0.4167, 0.5, 0.3333, 0.5625, 0.5833, 0.5625, 0.6667, 0.5, 0.6667, 0.5, 0.5833, 0.5312, 0.0, 0.5625, 0.08333, 0.5, 0.08333, 0.5625, 0.8333, 0.5625, 0.9167, 0.5, 0.9167, 0.5, 0.8333, 0.5625, 0.25, 0.5625, 0.3333, 0.5, 0.3333, 0.5, 0.25, 0.5625, 0.5, 0.5625, 0.5833, 0.5, 0.5833, 0.5, 0.5, 0.5625, 0.75, 0.5625, 0.8333, 0.5, 0.8333, 0.5, 0.75, 0.5625, 0.1667, 0.5625, 0.25, 0.5, 0.25, 0.5, 0.1667, 0.5, 0.25, 0.5, 0.3333, 0.4375, 0.3333, 0.4375, 0.25, 0.5, 0.5, 0.5, 0.5833, 0.4375, 0.5833, 0.4375, 0.5, 0.5, 0.75, 0.5, 0.8333, 0.4375, 0.8333, 0.4375, 0.75, 0.5, 0.1667, 0.5, 0.25, 0.4375, 0.25, 0.4375, 0.1667, 0.5, 0.4167, 0.5, 0.5, 0.4375, 0.5, 0.4375, 0.4167, 0.5, 0.6667, 0.5, 0.75, 0.4375, 0.75, 0.4375, 0.6667, 0.5, 0.08333, 0.5, 0.1667, 0.4375, 0.1667, 0.4375, 0.08333, 0.5, 0.9167, 0.4687, 1.0, 0.4375, 0.9167, 0.5, 0.3333, 0.5, 0.4167, 0.4375, 0.4167, 0.4375, 0.3333, 0.5, 0.5833, 0.5, 0.6667, 0.4375, 0.6667, 0.4375, 0.5833, 0.4687, 0.0, 0.5, 0.08333, 0.4375, 0.08333, 0.5, 0.8333, 0.5, 0.9167, 0.4375, 0.9167, 0.4375, 0.8333, 0.4375, 0.9167, 0.4062, 1.0, 0.375, 0.9167, 0.4375, 0.3333, 0.4375, 0.4167, 0.375, 0.4167, 0.375, 0.3333, 0.4375, 0.5833, 0.4375, 0.6667, 0.375, 0.6667, 0.375, 0.5833, 0.4062, 0.0, 0.4375, 0.08333, 0.375, 0.08333, 0.4375, 0.8333, 0.4375, 0.9167, 0.375, 0.9167, 0.375, 0.8333, 0.4375, 0.25, 0.4375, 0.3333, 0.375, 0.3333, 0.375, 0.25, 0.4375, 0.5, 0.4375, 0.5833, 0.375, 0.5833, 0.375, 0.5, 0.4375, 0.75, 0.4375, 0.8333, 0.375, 0.8333, 0.375, 0.75, 0.4375, 0.1667, 0.4375, 0.25, 0.375, 0.25, 0.375, 0.1667, 0.4375, 0.4167, 0.4375, 0.5, 0.375, 0.5, 0.375, 0.4167, 0.4375, 0.6667, 0.4375, 0.75, 0.375, 0.75, 0.375, 0.6667, 0.4375, 0.08333, 0.4375, 0.1667, 0.375, 0.1667, 0.375, 0.08333, 0.375, 0.1667, 0.375, 0.25, 0.3125, 0.25, 0.3125, 0.1667, 0.375, 0.4167, 0.375, 0.5, 0.3125, 0.5, 0.3125, 0.4167, 0.375, 0.6667, 0.375, 0.75, 0.3125, 0.75, 0.3125, 0.6667, 0.375, 0.08333, 0.375, 0.1667, 0.3125, 0.1667, 0.3125, 0.08333, 0.375, 0.9167, 0.3437, 1.0, 0.3125, 0.9167, 0.375, 0.3333, 0.375, 0.4167, 0.3125, 0.4167, 0.3125, 0.3333, 0.375, 0.5833, 0.375, 0.6667, 0.3125, 0.6667, 0.3125, 0.5833, 0.3437, 0.0, 0.375, 0.08333, 0.3125, 0.08333, 0.375, 0.8333, 0.375, 0.9167, 0.3125, 0.9167, 0.3125, 0.8333, 0.375, 0.25, 0.375, 0.3333, 0.3125, 0.3333, 0.3125, 0.25, 0.375, 0.5, 0.375, 0.5833, 0.3125, 0.5833, 0.3125, 0.5, 0.375, 0.75, 0.375, 0.8333, 0.3125, 0.8333, 0.3125, 0.75, 0.3125, 0.8333, 0.3125, 0.9167, 0.25, 0.9167, 0.25, 0.8333, 0.3125, 0.25, 0.3125, 0.3333, 0.25, 0.3333, 0.25, 0.25, 0.3125, 0.5, 0.3125, 0.5833, 0.25, 0.5833, 0.25, 0.5, 0.3125, 0.75, 0.3125, 0.8333, 0.25, 0.8333, 0.25, 0.75, 0.3125, 0.1667, 0.3125, 0.25, 0.25, 0.25, 0.25, 0.1667, 0.3125, 0.4167, 0.3125, 0.5, 0.25, 0.5, 0.25, 0.4167, 0.3125, 0.6667, 0.3125, 0.75, 0.25, 0.75, 0.25, 0.6667, 0.3125, 0.08333, 0.3125, 0.1667, 0.25, 0.1667, 0.25, 0.08333, 0.3125, 0.9167, 0.2812, 1.0, 0.25, 0.9167, 0.3125, 0.3333, 0.3125, 0.4167, 0.25, 0.4167, 0.25, 0.3333, 0.3125, 0.5833, 0.3125, 0.6667, 0.25, 0.6667, 0.25, 0.5833, 0.2812, 0.0, 0.3125, 0.08333, 0.25, 0.08333, 0.25, 0.08333, 0.25, 0.1667, 0.1875, 0.1667, 0.1875, 0.08333, 0.25, 0.9167, 0.2187, 1.0, 0.1875, 0.9167, 0.25, 0.3333, 0.25, 0.4167, 0.1875, 0.4167, 0.1875, 0.3333, 0.25, 0.5833, 0.25, 0.6667, 0.1875, 0.6667, 0.1875, 0.5833, 0.2187, 0.0, 0.25, 0.08333, 0.1875, 0.08333, 0.25, 0.8333, 0.25, 0.9167, 0.1875, 0.9167, 0.1875, 0.8333, 0.25, 0.25, 0.25, 0.3333, 0.1875, 0.3333, 0.1875, 0.25, 0.25, 0.5, 0.25, 0.5833, 0.1875, 0.5833, 0.1875, 0.5, 0.25, 0.75, 0.25, 0.8333, 0.1875, 0.8333, 0.1875, 0.75, 0.25, 0.1667, 0.25, 0.25, 0.1875, 0.25, 0.1875, 0.1667, 0.25, 0.4167, 0.25, 0.5, 0.1875, 0.5, 0.1875, 0.4167, 0.25, 0.6667, 0.25, 0.75, 0.1875, 0.75, 0.1875, 0.6667, 0.1875, 0.75, 0.1875, 0.8333, 0.125, 0.8333, 0.125, 0.75, 0.1875, 0.1667, 0.1875, 0.25, 0.125, 0.25, 0.125, 0.1667, 0.1875, 0.4167, 0.1875, 0.5, 0.125, 0.5, 0.125, 0.4167, 0.1875, 0.6667, 0.1875, 0.75, 0.125, 0.75, 0.125, 0.6667, 0.1875, 0.08333, 0.1875, 0.1667, 0.125, 0.1667, 0.125, 0.08333, 0.1875, 0.9167, 0.1562, 1.0, 0.125, 0.9167, 0.1875, 0.3333, 0.1875, 0.4167, 0.125, 0.4167, 0.125, 0.3333, 0.1875, 0.5833, 0.1875, 0.6667, 0.125, 0.6667, 0.125, 0.5833, 0.1562, 0.0, 0.1875, 0.08333, 0.125, 0.08333, 0.1875, 0.8333, 0.1875, 0.9167, 0.125, 0.9167, 0.125, 0.8333, 0.1875, 0.25, 0.1875, 0.3333, 0.125, 0.3333, 0.125, 0.25, 0.1875, 0.5, 0.1875, 0.5833, 0.125, 0.5833, 0.125, 0.5, 0.09375, 0.0, 0.125, 0.08333, 0.0625, 0.08333, 0.125, 0.8333, 0.125, 0.9167, 0.0625, 0.9167, 0.0625, 0.8333, 0.125, 0.25, 0.125, 0.3333, 0.0625, 0.3333, 0.0625, 0.25, 0.125, 0.5, 0.125, 0.5833, 0.0625, 0.5833, 0.0625, 0.5, 0.125, 0.75, 0.125, 0.8333, 0.0625, 0.8333, 0.0625, 0.75, 0.125, 0.1667, 0.125, 0.25, 0.0625, 0.25, 0.0625, 0.1667, 0.125, 0.4167, 0.125, 0.5, 0.0625, 0.5, 0.0625, 0.4167, 0.125, 0.6667, 0.125, 0.75, 0.0625, 0.75, 0.0625, 0.6667, 0.125, 0.08333, 0.125, 0.1667, 0.0625, 0.1667, 0.0625, 0.08333, 0.125, 0.9167, 0.09375, 1.0, 0.0625, 0.9167, 0.125, 0.3333, 0.125, 0.4167, 0.0625, 0.4167, 0.0625, 0.3333, 0.125, 0.5833, 0.125, 0.6667, 0.0625, 0.6667, 0.0625, 0.5833, 0.0625, 0.6667, 0.0625, 0.75, 0.0, 0.75, 0.0, 0.6667, 0.0625, 0.08333, 0.0625, 0.1667, 0.0, 0.1667, 0.0, 0.08333, 0.0625, 0.9167, 0.03125, 1.0, 0.0, 0.9167, 0.0625, 0.3333, 0.0625, 0.4167, 0.0, 0.4167, 0.0, 0.3333, 0.0625, 0.5833, 0.0625, 0.6667, 0.0, 0.6667, 0.0, 0.5833, 0.03125, 0.0, 0.0625, 0.08333, 0.0, 0.08333, 0.0625, 0.8333, 0.0625, 0.9167, 0.0, 0.9167, 0.0, 0.8333, 0.0625, 0.25, 0.0625, 0.3333, 0.0, 0.3333, 0.0, 0.25, 0.0625, 0.5, 0.0625, 0.5833, 0.0, 0.5833, 0.0, 0.5, 0.0625, 0.75, 0.0625, 0.8333, 0.0, 0.8333, 0.0, 0.75, 0.0625, 0.1667, 0.0625, 0.25, 0.0, 0.25, 0.0, 0.1667, 0.0625, 0.4167, 0.0625, 0.5, 0.0, 0.5, 0.0, 0.4167, 1.0, 0.75, 1.0, 0.8333, 0.9375, 0.8333, 0.9375, 0.75, 1.0, 0.1667, 1.0, 0.25, 0.9375, 0.25, 0.9375, 0.1667, 1.0, 0.4167, 1.0, 0.5, 0.9375, 0.5, 0.9375, 0.4167, 1.0, 0.6667, 1.0, 0.75, 0.9375, 0.75, 0.9375, 0.6667, 1.0, 0.08333, 1.0, 0.1667, 0.9375, 0.1667, 0.9375, 0.08333, 1.0, 0.9167, 0.9687, 1.0, 0.9375, 0.9167, 1.0, 0.3333, 1.0, 0.4167, 0.9375, 0.4167, 0.9375, 0.3333, 1.0, 0.5833, 1.0, 0.6667, 0.9375, 0.6667, 0.9375, 0.5833, 0.9687, 0.0, 1.0, 0.08333, 0.9375, 0.08333, 1.0, 0.8333, 1.0, 0.9167, 0.9375, 0.9167, 0.9375, 0.8333, 1.0, 0.25, 1.0, 0.3333, 0.9375, 0.3333, 0.9375, 0.25, 1.0, 0.5, 1.0, 0.5833, 0.9375, 0.5833, 0.9375, 0.5, 0.9375, 0.5833, 0.9375, 0.6667, 0.875, 0.6667, 0.875, 0.5833, 0.9062, 0.0, 0.9375, 0.08333, 0.875, 0.08333, 0.9375, 0.8333, 0.9375, 0.9167, 0.875, 0.9167, 0.875, 0.8333, 0.9375, 0.25, 0.9375, 0.3333, 0.875, 0.3333, 0.875, 0.25, 0.9375, 0.5, 0.9375, 0.5833, 0.875, 0.5833, 0.875, 0.5, 0.9375, 0.75, 0.9375, 0.8333, 0.875, 0.8333, 0.875, 0.75, 0.9375, 0.1667, 0.9375, 0.25, 0.875, 0.25, 0.875, 0.1667, 0.9375, 0.4167, 0.9375, 0.5, 0.875, 0.5, 0.875, 0.4167, 0.9375, 0.6667, 0.9375, 0.75, 0.875, 0.75, 0.875, 0.6667, 0.9375, 0.08333, 0.9375, 0.1667, 0.875, 0.1667, 0.875, 0.08333, 0.9375, 0.9167, 0.9062, 1.0, 0.875, 0.9167, 0.9375, 0.3333, 0.9375, 0.4167, 0.875, 0.4167, 0.875, 0.3333, 0.875, 0.6667, 0.875, 0.75, 0.8125, 0.75, 0.8125, 0.6667, 0.875, 0.08333, 0.875, 0.1667, 0.8125, 0.1667, 0.8125, 0.08333, 0.875, 0.9167, 0.8437, 1.0, 0.8125, 0.9167, 0.875, 0.3333, 0.875, 0.4167, 0.8125, 0.4167, 0.8125, 0.3333, 0.875, 0.5833, 0.875, 0.6667, 0.8125, 0.6667, 0.8125, 0.5833, 0.8437, 0.0, 0.875, 0.08333, 0.8125, 0.08333, 0.875, 0.8333, 0.875, 0.9167, 0.8125, 0.9167, 0.8125, 0.8333, 0.875, 0.25, 0.875, 0.3333, 0.8125, 0.3333, 0.8125, 0.25, 0.875, 0.5, 0.875, 0.5833, 0.8125, 0.5833, 0.8125, 0.5, 0.875, 0.75, 0.875, 0.8333, 0.8125, 0.8333, 0.8125, 0.75, 0.875, 0.1667, 0.875, 0.25, 0.8125, 0.25, 0.8125, 0.1667, 0.875, 0.4167, 0.875, 0.5, 0.8125, 0.5, 0.8125, 0.4167, 0.8125, 0.5, 0.8125, 0.5833, 0.75, 0.5833, 0.75, 0.5, 0.8125, 0.75, 0.8125, 0.8333, 0.75, 0.8333, 0.75, 0.75, 0.8125, 0.1667, 0.8125, 0.25, 0.75, 0.25, 0.75, 0.1667, 0.8125, 0.4167, 0.8125, 0.5, 0.75, 0.5, 0.75, 0.4167, 0.8125, 0.6667, 0.8125, 0.75, 0.75, 0.75, 0.75, 0.6667, 0.8125, 0.08333, 0.8125, 0.1667, 0.75, 0.1667, 0.75, 0.08333, 0.8125, 0.9167, 0.7812, 1.0, 0.75, 0.9167, 0.8125, 0.3333, 0.8125, 0.4167, 0.75, 0.4167, 0.75, 0.3333, 0.8125, 0.5833, 0.8125, 0.6667, 0.75, 0.6667, 0.75, 0.5833, 0.7812, 0.0, 0.8125, 0.08333, 0.75, 0.08333, 0.8125, 0.8333, 0.8125, 0.9167, 0.75, 0.9167, 0.75, 0.8333, 0.8125, 0.25, 0.8125, 0.3333, 0.75, 0.3333, 0.75, 0.25])
me_sphere.materials.append(mat_material)
me_sphere.update()

# ---- curves / text
cu_nurbspath = bpy.data.curves.new('NurbsPath', 'CURVE')
cu_nurbspath.dimensions = '3D'
_sp = cu_nurbspath.splines.new('NURBS'); _sp.points.add(20)
_sp.points.foreach_set('co', [-1.993, 2.447, 0.0, 1.0, -1.132, 2.447, 0.0, 1.0, 1.074, 2.447, 0.0, 1.0, 2.043, 2.447, 0.0, 1.0, 2.043, 1.855, 0.0, 1.0, 1.02, 1.855, 0.0, 1.0, -1.15, 1.855, 0.0, 1.0, -1.975, 1.855, 0.0, 1.0, -1.975, 1.227, 0.0, 1.0, -1.132, 1.227, 0.0, 1.0, 1.038, 1.227, 0.0, 1.0, 2.007, 1.227, 0.0, 1.0, 2.007, 0.6713, 0.0, 1.0, 1.02, 0.6713, 0.0, 1.0, -1.168, 0.6713, 0.0, 1.0, -2.0, 0.6713, 0.0, 1.0, -2.0, 0.0, 0.0, 1.0, -1.0, 0.0, 0.0, 1.0, 0.0, 0.0, 0.0, 1.0, 1.0, 0.0, 0.0, 1.0, 2.0, 0.0, 0.0, 1.0])
_sp.order_u = 5
_sp.order_v = 0
_sp.use_endpoint_u = True
cu_nurbspath.materials.append(mat_material_004)
cu_nurbspath.use_path = True
cu_nurbspath.bevel_depth = 0.08
cu_nurbspath.fill_mode = 'FULL'
cu_nurbspath_001 = bpy.data.curves.new('NurbsPath.001', 'CURVE')
cu_nurbspath_001.dimensions = '3D'
_sp = cu_nurbspath_001.splines.new('NURBS'); _sp.points.add(20)
_sp.points.foreach_set('co', [-1.993, 2.447, 0.0, 1.0, -1.132, 2.447, 0.0, 1.0, 1.074, 2.447, 0.0, 1.0, 2.043, 2.447, 0.0, 1.0, 2.043, 1.855, 0.0, 1.0, 1.02, 1.855, 0.0, 1.0, -1.15, 1.855, 0.0, 1.0, -1.975, 1.855, 0.0, 1.0, -1.975, 1.227, 0.0, 1.0, -1.132, 1.227, 0.0, 1.0, 1.038, 1.227, 0.0, 1.0, 2.007, 1.227, 0.0, 1.0, 2.007, 0.6713, 0.0, 1.0, 1.02, 0.6713, 0.0, 1.0, -1.168, 0.6713, 0.0, 1.0, -2.0, 0.6713, 0.0, 1.0, -2.0, 0.0, 0.0, 1.0, -1.0, 0.0, 0.0, 1.0, 0.0, 0.0, 0.0, 1.0, 1.0, 0.0, 0.0, 1.0, 2.0, 0.0, 0.0, 1.0])
_sp.order_u = 5
_sp.order_v = 0
_sp.use_endpoint_u = True
cu_nurbspath_001.materials.append(mat_material_002)
cu_nurbspath_001.use_path = True
cu_nurbspath_001.bevel_depth = 0.08
cu_nurbspath_001.fill_mode = 'FULL'
cu_nurbspath_002 = bpy.data.curves.new('NurbsPath.002', 'CURVE')
cu_nurbspath_002.dimensions = '3D'
_sp = cu_nurbspath_002.splines.new('NURBS'); _sp.points.add(20)
_sp.points.foreach_set('co', [-1.993, 2.447, 0.0, 1.0, -1.132, 2.447, 0.0, 1.0, 1.074, 2.447, 0.0, 1.0, 2.043, 2.447, 0.0, 1.0, 2.043, 1.855, 0.0, 1.0, 1.02, 1.855, 0.0, 1.0, -1.15, 1.855, 0.0, 1.0, -1.975, 1.855, 0.0, 1.0, -1.975, 1.227, 0.0, 1.0, -1.132, 1.227, 0.0, 1.0, 1.038, 1.227, 0.0, 1.0, 2.007, 1.227, 0.0, 1.0, 2.007, 0.6713, 0.0, 1.0, 1.02, 0.6713, 0.0, 1.0, -1.168, 0.6713, 0.0, 1.0, -2.0, 0.6713, 0.0, 1.0, -2.0, 0.0, 0.0, 1.0, -1.0, 0.0, 0.0, 1.0, 0.0, 0.0, 0.0, 1.0, 1.0, 0.0, 0.0, 1.0, 2.0, 0.0, 0.0, 1.0])
_sp.order_u = 5
_sp.order_v = 0
_sp.use_endpoint_u = True
cu_nurbspath_002.materials.append(mat_material_002)
cu_nurbspath_002.use_path = True
cu_nurbspath_002.bevel_depth = 0.08
cu_nurbspath_002.fill_mode = 'FULL'
cu_nurbspath_003 = bpy.data.curves.new('NurbsPath.003', 'CURVE')
cu_nurbspath_003.dimensions = '3D'
_sp = cu_nurbspath_003.splines.new('NURBS'); _sp.points.add(20)
_sp.points.foreach_set('co', [-1.993, 2.447, 0.0, 1.0, -1.132, 2.447, 0.0, 1.0, 1.074, 2.447, 0.0, 1.0, 2.043, 2.447, 0.0, 1.0, 2.043, 1.855, 0.0, 1.0, 1.02, 1.855, 0.0, 1.0, -1.15, 1.855, 0.0, 1.0, -1.975, 1.855, 0.0, 1.0, -1.975, 1.227, 0.0, 1.0, -1.132, 1.227, 0.0, 1.0, 1.038, 1.227, 0.0, 1.0, 2.007, 1.227, 0.0, 1.0, 2.007, 0.6713, 0.0, 1.0, 1.02, 0.6713, 0.0, 1.0, -1.168, 0.6713, 0.0, 1.0, -2.0, 0.6713, 0.0, 1.0, -2.0, 0.0, 0.0, 1.0, -1.0, 0.0, 0.0, 1.0, 0.0, 0.0, 0.0, 1.0, 1.0, 0.0, 0.0, 1.0, 2.0, 0.0, 0.0, 1.0])
_sp.order_u = 5
_sp.order_v = 0
_sp.use_endpoint_u = True
cu_nurbspath_003.materials.append(mat_material_002)
cu_nurbspath_003.use_path = True
cu_nurbspath_003.bevel_depth = 0.08
cu_nurbspath_003.fill_mode = 'FULL'
cu_nurbspath_004 = bpy.data.curves.new('NurbsPath.004', 'CURVE')
cu_nurbspath_004.dimensions = '3D'
_sp = cu_nurbspath_004.splines.new('NURBS'); _sp.points.add(20)
_sp.points.foreach_set('co', [-1.993, 2.447, 0.0, 1.0, -1.132, 2.447, 0.0, 1.0, 1.074, 2.447, 0.0, 1.0, 2.043, 2.447, 0.0, 1.0, 2.043, 1.855, 0.0, 1.0, 1.02, 1.855, 0.0, 1.0, -1.15, 1.855, 0.0, 1.0, -1.975, 1.855, 0.0, 1.0, -1.975, 1.227, 0.0, 1.0, -1.132, 1.227, 0.0, 1.0, 1.038, 1.227, 0.0, 1.0, 2.007, 1.227, 0.0, 1.0, 2.007, 0.6713, 0.0, 1.0, 1.02, 0.6713, 0.0, 1.0, -1.168, 0.6713, 0.0, 1.0, -2.0, 0.6713, 0.0, 1.0, -2.0, 0.0, 0.0, 1.0, -1.0, 0.0, 0.0, 1.0, 0.0, 0.0, 0.0, 1.0, 1.0, 0.0, 0.0, 1.0, 2.0, 0.0, 0.0, 1.0])
_sp.order_u = 5
_sp.order_v = 0
_sp.use_endpoint_u = True
cu_nurbspath_004.materials.append(mat_material_004)
cu_nurbspath_004.use_path = True
cu_nurbspath_004.bevel_depth = 0.08
cu_nurbspath_004.fill_mode = 'FULL'
cu_nurbspath_005 = bpy.data.curves.new('NurbsPath.005', 'CURVE')
cu_nurbspath_005.dimensions = '3D'
_sp = cu_nurbspath_005.splines.new('NURBS'); _sp.points.add(20)
_sp.points.foreach_set('co', [-1.993, 2.447, 0.0, 1.0, -1.132, 2.447, 0.0, 1.0, 1.074, 2.447, 0.0, 1.0, 2.043, 2.447, 0.0, 1.0, 2.043, 1.855, 0.0, 1.0, 1.02, 1.855, 0.0, 1.0, -1.15, 1.855, 0.0, 1.0, -1.975, 1.855, 0.0, 1.0, -1.975, 1.227, 0.0, 1.0, -1.132, 1.227, 0.0, 1.0, 1.038, 1.227, 0.0, 1.0, 2.007, 1.227, 0.0, 1.0, 2.007, 0.6713, 0.0, 1.0, 1.02, 0.6713, 0.0, 1.0, -1.168, 0.6713, 0.0, 1.0, -2.0, 0.6713, 0.0, 1.0, -2.0, 0.0, 0.0, 1.0, -1.0, 0.0, 0.0, 1.0, 0.0, 0.0, 0.0, 1.0, 1.0, 0.0, 0.0, 1.0, 2.0, 0.0, 0.0, 1.0])
_sp.order_u = 5
_sp.order_v = 0
_sp.use_endpoint_u = True
cu_nurbspath_005.materials.append(mat_material_002)
cu_nurbspath_005.use_path = True
cu_nurbspath_005.bevel_depth = 0.08
cu_nurbspath_005.fill_mode = 'FULL'
cu_nurbspath_006 = bpy.data.curves.new('NurbsPath.006', 'CURVE')
cu_nurbspath_006.dimensions = '3D'
_sp = cu_nurbspath_006.splines.new('NURBS'); _sp.points.add(20)
_sp.points.foreach_set('co', [-1.993, 2.447, 0.0, 1.0, -1.132, 2.447, 0.0, 1.0, 1.074, 2.447, 0.0, 1.0, 2.043, 2.447, 0.0, 1.0, 2.043, 1.855, 0.0, 1.0, 1.02, 1.855, 0.0, 1.0, -1.15, 1.855, 0.0, 1.0, -1.975, 1.855, 0.0, 1.0, -1.975, 1.227, 0.0, 1.0, -1.132, 1.227, 0.0, 1.0, 1.038, 1.227, 0.0, 1.0, 2.007, 1.227, 0.0, 1.0, 2.007, 0.6713, 0.0, 1.0, 1.02, 0.6713, 0.0, 1.0, -1.168, 0.6713, 0.0, 1.0, -2.0, 0.6713, 0.0, 1.0, -2.0, 0.0, 0.0, 1.0, -1.0, 0.0, 0.0, 1.0, 0.0, 0.0, 0.0, 1.0, 1.0, 0.0, 0.0, 1.0, 2.0, 0.0, 0.0, 1.0])
_sp.order_u = 5
_sp.order_v = 0
_sp.use_endpoint_u = True
cu_nurbspath_006.materials.append(mat_material_002)
cu_nurbspath_006.use_path = True
cu_nurbspath_006.bevel_depth = 0.08
cu_nurbspath_006.fill_mode = 'FULL'
cu_nurbspath_007 = bpy.data.curves.new('NurbsPath.007', 'CURVE')
cu_nurbspath_007.dimensions = '3D'
_sp = cu_nurbspath_007.splines.new('NURBS'); _sp.points.add(20)
_sp.points.foreach_set('co', [-1.993, 2.447, 0.0, 1.0, -1.132, 2.447, 0.0, 1.0, 1.074, 2.447, 0.0, 1.0, 2.043, 2.447, 0.0, 1.0, 2.043, 1.855, 0.0, 1.0, 1.02, 1.855, 0.0, 1.0, -1.15, 1.855, 0.0, 1.0, -1.975, 1.855, 0.0, 1.0, -1.975, 1.227, 0.0, 1.0, -1.132, 1.227, 0.0, 1.0, 1.038, 1.227, 0.0, 1.0, 2.007, 1.227, 0.0, 1.0, 2.007, 0.6713, 0.0, 1.0, 1.02, 0.6713, 0.0, 1.0, -1.168, 0.6713, 0.0, 1.0, -2.0, 0.6713, 0.0, 1.0, -2.0, 0.0, 0.0, 1.0, -1.0, 0.0, 0.0, 1.0, 0.0, 0.0, 0.0, 1.0, 1.0, 0.0, 0.0, 1.0, 2.0, 0.0, 0.0, 1.0])
_sp.order_u = 5
_sp.order_v = 0
_sp.use_endpoint_u = True
cu_nurbspath_007.materials.append(mat_material_002)
cu_nurbspath_007.use_path = True
cu_nurbspath_007.bevel_depth = 0.08
cu_nurbspath_007.fill_mode = 'FULL'
cu_nurbspath_008 = bpy.data.curves.new('NurbsPath.008', 'CURVE')
cu_nurbspath_008.dimensions = '3D'
_sp = cu_nurbspath_008.splines.new('NURBS'); _sp.points.add(20)
_sp.points.foreach_set('co', [-1.993, 2.447, 0.0, 1.0, -1.132, 2.447, 0.0, 1.0, 1.074, 2.447, 0.0, 1.0, 2.043, 2.447, 0.0, 1.0, 2.043, 1.855, 0.0, 1.0, 1.02, 1.855, 0.0, 1.0, -1.15, 1.855, 0.0, 1.0, -1.975, 1.855, 0.0, 1.0, -1.975, 1.227, 0.0, 1.0, -1.132, 1.227, 0.0, 1.0, 1.038, 1.227, 0.0, 1.0, 2.007, 1.227, 0.0, 1.0, 2.007, 0.6713, 0.0, 1.0, 1.02, 0.6713, 0.0, 1.0, -1.168, 0.6713, 0.0, 1.0, -2.0, 0.6713, 0.0, 1.0, -2.0, 0.0, 0.0, 1.0, -1.0, 0.0, 0.0, 1.0, 0.0, 0.0, 0.0, 1.0, 1.0, 0.0, 0.0, 1.0, 2.0, 0.0, 0.0, 1.0])
_sp.order_u = 5
_sp.order_v = 0
_sp.use_endpoint_u = True
cu_nurbspath_008.materials.append(mat_material_002)
cu_nurbspath_008.use_path = True
cu_nurbspath_008.bevel_depth = 0.08
cu_nurbspath_008.fill_mode = 'FULL'

# ---- objects
ob_cube = bpy.data.objects.new('Cube', me_cube)
ob_plane = bpy.data.objects.new('Plane', me_plane_001)
ob_plane_001 = bpy.data.objects.new('Plane.001', me_plane_002)
ob_plane_002 = bpy.data.objects.new('Plane.002', me_plane_003)
ob_plane_003 = bpy.data.objects.new('Plane.003', me_plane_004)
ob_circle = bpy.data.objects.new('Circle', me_circle)
ob_circle_001 = bpy.data.objects.new('Circle.001', me_circle_001)
ob_circle_002 = bpy.data.objects.new('Circle.002', me_circle_002)
ob_sphere = bpy.data.objects.new('Sphere', me_sphere)
ob_nurbspath = bpy.data.objects.new('NurbsPath', cu_nurbspath)
ob_nurbspath_001 = bpy.data.objects.new('NurbsPath.001', cu_nurbspath_001)
ob_nurbspath_002 = bpy.data.objects.new('NurbsPath.002', cu_nurbspath_002)
ob_nurbspath_003 = bpy.data.objects.new('NurbsPath.003', cu_nurbspath_003)
ob_nurbspath_004 = bpy.data.objects.new('NurbsPath.004', cu_nurbspath_004)
ob_nurbspath_005 = bpy.data.objects.new('NurbsPath.005', cu_nurbspath_005)
ob_nurbspath_006 = bpy.data.objects.new('NurbsPath.006', cu_nurbspath_006)
ob_nurbspath_007 = bpy.data.objects.new('NurbsPath.007', cu_nurbspath_007)
ob_nurbspath_008 = bpy.data.objects.new('NurbsPath.008', cu_nurbspath_008)

# ---- transforms, parenting, visibility, modifiers, constraints
ob_cube.location = (0.0, 0.0, 0.0)
ob_cube.lock_rotations_4d = False
ob_cube.empty_display_type = 'ARROWS'
ob_cube.lineart.crease_threshold = 0.0
_m = ob_cube.modifiers.new('Solidify', 'SOLIDIFY')
_m.thickness = 0.02
_m = ob_cube.modifiers.new('Bevel', 'BEVEL')
ob_plane.location = (0.0, 0.9985, 0.0)
ob_plane.rotation_euler = (1.571, 0.0, 0.0)
ob_plane_001.location = (-0.9117, 0.9818, 0.7656)
ob_plane_001.rotation_euler = (-0.2913, 1.694, -0.167)
ob_plane_001.scale = (0.2391, 0.2391, 0.2391)
ob_plane_002.location = (-0.9117, 0.9818, 0.4735)
ob_plane_002.rotation_euler = (-0.2913, 1.694, -0.167)
ob_plane_002.scale = (0.2391, 0.2391, 0.2391)
ob_plane_003.location = (-0.9117, 0.9818, 0.1938)
ob_plane_003.rotation_euler = (-0.2913, 1.694, -0.167)
ob_plane_003.scale = (0.2391, 0.2391, 0.2391)
ob_circle.location = (-0.6007, 0.9389, 0.7456)
ob_circle.rotation_euler = (1.571, 0.0, 0.0)
ob_circle.scale = (0.09255, 0.09255, 0.09255)
ob_circle_001.location = (-0.6004, 0.9397, 0.4547)
ob_circle_001.rotation_euler = (1.571, 0.0, 0.0)
ob_circle_001.scale = (0.09255, 0.09255, 0.09255)
ob_circle_002.location = (-0.596, 0.9419, 0.1753)
ob_circle_002.rotation_euler = (1.571, 0.0, 0.0)
ob_circle_002.scale = (0.09255, 0.09255, 0.09255)
ob_sphere.location = (-0.6664, 0.9852, 0.0)
ob_sphere.scale = (0.04493, 0.04493, 0.04493)
ob_nurbspath.location = (0.2055, -0.6987, 0.0)
ob_nurbspath.scale = (0.3286, 0.3286, 0.3286)
ob_nurbspath_001.location = (0.9531, -0.6034, 0.4597)
ob_nurbspath_001.rotation_euler = (1.872, -1.577, -1.853)
ob_nurbspath_001.scale = (0.2397, 0.2397, 0.2397)
ob_nurbspath_002.location = (0.2018, -0.8836, 0.4798)
ob_nurbspath_002.rotation_euler = (4.537, -1.582, -6.094)
ob_nurbspath_002.scale = (0.2397, 0.2397, 0.2397)
ob_nurbspath_003.location = (-0.561, -0.9104, 0.4721)
ob_nurbspath_003.rotation_euler = (4.537, -1.582, -6.094)
ob_nurbspath_003.scale = (0.2397, 0.2397, 0.2397)
ob_nurbspath_004.location = (0.2055, -0.0727, 0.0)
ob_nurbspath_004.scale = (0.3286, 0.3286, 0.3286)
ob_nurbspath_005.location = (0.9531, 0.04663, 0.4597)
ob_nurbspath_005.rotation_euler = (1.872, -1.577, -1.853)
ob_nurbspath_005.scale = (0.2397, 0.2397, 0.2397)
ob_nurbspath_006.location = (0.9531, -0.6034, 0.4597)
ob_nurbspath_006.rotation_euler = (1.872, -1.577, -1.853)
ob_nurbspath_006.scale = (0.2397, 0.2397, 0.2397)
ob_nurbspath_007.location = (-0.9345, -0.6034, 0.4597)
ob_nurbspath_007.rotation_euler = (1.872, -1.577, -1.853)
ob_nurbspath_007.scale = (0.2397, 0.2397, 0.2397)
ob_nurbspath_008.location = (-0.9384, 0.04663, 0.4597)
ob_nurbspath_008.rotation_euler = (1.872, -1.577, -1.853)
ob_nurbspath_008.scale = (0.2397, 0.2397, 0.2397)

# ---- collection membership
col_collection.objects.link(ob_cube)
col_collection.objects.link(ob_plane)
col_collection.objects.link(ob_plane_001)
col_collection.objects.link(ob_plane_002)
col_collection.objects.link(ob_plane_003)
col_collection.objects.link(ob_circle)
col_collection.objects.link(ob_circle_001)
col_collection.objects.link(ob_circle_002)
col_collection.objects.link(ob_sphere)
col_collection.objects.link(ob_nurbspath)
col_collection.objects.link(ob_nurbspath_001)
col_collection.objects.link(ob_nurbspath_002)
col_collection.objects.link(ob_nurbspath_003)
col_collection.objects.link(ob_nurbspath_004)
col_collection.objects.link(ob_nurbspath_005)
col_collection.objects.link(ob_nurbspath_006)
col_collection.objects.link(ob_nurbspath_007)
col_collection.objects.link(ob_nurbspath_008)

# ---- scene / render settings (as saved in the file)
scene.frame_start = 1; scene.frame_end = 250; scene.frame_set(1)
scene.render.engine = 'BLENDER_EEVEE_NEXT'
scene.cycles.sampling_pattern = 'TABULATED_SOBOL'
scene.eevee.use_raytracing = True
scene.view_settings.view_transform = 'Filmic'
bpy.context.view_layer.update()

# ---- added for rendering (the .blend has no active camera and no usable light): camera, sun
cam_auto = bpy.data.cameras.new('AutoCamera')
cam_auto.lens = 50.0
cam_auto.sensor_width = 36.0
cam_auto.clip_end = 1000.0
ob_auto_camera = bpy.data.objects.new('AutoCamera', cam_auto)
scene.collection.objects.link(ob_auto_camera)
ob_auto_camera.location = (3.35692, -4.06296, 3.12657)
ob_auto_camera.rotation_euler = (1.09748, -7.21219e-08, 0.694738)
scene.camera = ob_auto_camera
light_auto_sun = bpy.data.lights.new('AutoSun', 'SUN')
light_auto_sun.energy = 3.0
light_auto_sun.angle = 0.0523599
ob_auto_sun = bpy.data.objects.new('AutoSun', light_auto_sun)
scene.collection.objects.link(ob_auto_sun)
ob_auto_sun.rotation_euler = (0.872665, 0.174533, 0.523599)
bpy.context.view_layer.update()

